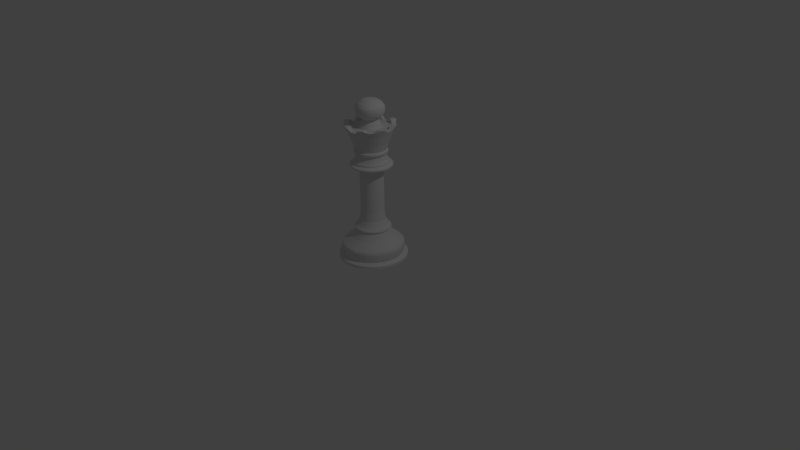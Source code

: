 # Source: queen.blend  (saved by Blender 2.76.0; exported with 4.5.12 LTS)
import bpy
from mathutils import Matrix  # noqa: F401  (used for matrix-valued properties, if any)

bpy.ops.wm.read_factory_settings(use_empty=True)
scene = bpy.context.scene
scene.name = 'Scene'

# ---- collections
col_collection_1 = bpy.data.collections.new('Collection 1'); scene.collection.children.link(col_collection_1)

# ---- world
world_world = bpy.data.worlds.new('World'); scene.world = world_world
world_world.color = (0.05088, 0.05088, 0.05088)
world_world.use_sun_shadow = False
world_world.sun_shadow_jitter_overblur = 0.0
world_world.cycles.sampling_method = 'MANUAL'
world_world.cycles.sample_map_resolution = 256

# ---- cameras
cam_camera = bpy.data.cameras.new('Camera')
cam_camera.clip_end = 100.0
cam_camera.lens = 35.0
cam_camera.sensor_width = 32.0
cam_camera.sensor_height = 18.0
cam_camera.ortho_scale = 7.314
cam_camera.dof.focus_distance = 0.0
cam_camera.dof.aperture_fstop = 128.0

# ---- lights
light_lamp = bpy.data.lights.new('Lamp', 'POINT')
light_lamp.transmission_factor = 0.0
light_lamp.cutoff_distance = 30.0
light_lamp.energy = 100.0
light_lamp.shadow_buffer_clip_start = 1.001
light_lamp.shadow_soft_size = 0.1
light_lamp.shadow_maximum_resolution = 0.006
light_lamp.use_absolute_resolution = True
light_lamp.cycles.use_multiple_importance_sampling = False

# ---- meshes
me_cylinder = bpy.data.meshes.new('Cylinder')
me_cylinder.from_pydata([(0.0, 1.0, -1.0), (0.0, 1.0, 1.0), (0.1951, 0.9808, -1.0), (0.1951, 0.9808, 1.0), (0.3827, 0.9239, -1.0), (0.3827, 0.9239, 1.0), (0.5556, 0.8315, -1.0), (0.5556, 0.8315, 1.0), (0.7071, 0.7071, -1.0), (0.7071, 0.7071, 1.0), (0.8315, 0.5556, -1.0), (0.8315, 0.5556, 1.0), (0.9239, 0.3827, -1.0), (0.9239, 0.3827, 1.0), (0.9808, 0.1951, -1.0), (0.9808, 0.1951, 1.0), (1.0, 7.55e-08, -1.0), (1.0, 7.55e-08, 1.0), (0.9808, -0.1951, -1.0), (0.9808, -0.1951, 1.0), (0.9239, -0.3827, -1.0), (0.9239, -0.3827, 1.0), (0.8315, -0.5556, -1.0), (0.8315, -0.5556, 1.0), (0.7071, -0.7071, -1.0), (0.7071, -0.7071, 1.0), (0.5556, -0.8315, -1.0), (0.5556, -0.8315, 1.0), (0.3827, -0.9239, -1.0), (0.3827, -0.9239, 1.0), (0.1951, -0.9808, -1.0), (0.1951, -0.9808, 1.0), (-3.258e-07, -1.0, -1.0), (-3.258e-07, -1.0, 1.0), (-0.1951, -0.9808, -1.0), (-0.1951, -0.9808, 1.0), (-0.3827, -0.9239, -1.0), (-0.3827, -0.9239, 1.0), (-0.5556, -0.8315, -1.0), (-0.5556, -0.8315, 1.0), (-0.7071, -0.7071, -1.0), (-0.7071, -0.7071, 1.0), (-0.8315, -0.5556, -1.0), (-0.8315, -0.5556, 1.0), (-0.9239, -0.3827, -1.0), (-0.9239, -0.3827, 1.0), (-0.9808, -0.1951, -1.0), (-0.9808, -0.1951, 1.0), (-1.0, 9.656e-07, -1.0), (-1.0, 9.656e-07, 1.0), (-0.9808, 0.1951, -1.0), (-0.9808, 0.1951, 1.0), (-0.9239, 0.3827, -1.0), (-0.9239, 0.3827, 1.0), (-0.8315, 0.5556, -1.0), (-0.8315, 0.5556, 1.0), (-0.7071, 0.7071, -1.0), (-0.7071, 0.7071, 1.0), (-0.5556, 0.8315, -1.0), (-0.5556, 0.8315, 1.0), (-0.3827, 0.9239, -1.0), (-0.3827, 0.9239, 1.0), (-0.1951, 0.9808, -1.0), (-0.1951, 0.9808, 1.0), (1.508e-08, 0.873, 2.549), (0.1703, 0.8562, 2.549), (0.3341, 0.8065, 2.549), (0.485, 0.7258, 2.549), (0.6173, 0.6173, 2.549), (0.7258, 0.485, 2.549), (0.8065, 0.3341, 2.549), (0.8562, 0.1703, 2.549), (0.873, 1.021e-07, 2.549), (0.8562, -0.1703, 2.549), (0.8065, -0.3341, 2.549), (0.7258, -0.485, 2.549), (0.6173, -0.6173, 2.549), (0.485, -0.7258, 2.549), (0.3341, -0.8065, 2.549), (0.1703, -0.8562, 2.549), (-2.694e-07, -0.873, 2.549), (-0.1703, -0.8562, 2.549), (-0.3341, -0.8065, 2.549), (-0.485, -0.7258, 2.549), (-0.6173, -0.6173, 2.549), (-0.7258, -0.485, 2.549), (-0.8065, -0.3341, 2.549), (-0.8562, -0.1703, 2.549), (-0.873, 8.791e-07, 2.549), (-0.8562, 0.1703, 2.549), (-0.8065, 0.3341, 2.549), (-0.7258, 0.485, 2.549), (-0.6173, 0.6173, 2.549), (-0.485, 0.7258, 2.549), (-0.3341, 0.8065, 2.549), (-0.1703, 0.8562, 2.549), (1.34e-08, 0.8912, 4.083), (0.1739, 0.874, 4.083), (0.341, 0.8233, 4.083), (0.4951, 0.741, 4.083), (0.6302, 0.6302, 4.083), (0.741, 0.4951, 4.083), (0.8233, 0.341, 4.083), (0.874, 0.1739, 4.083), (0.8912, 9.81e-08, 4.083), (0.874, -0.1739, 4.083), (0.8233, -0.341, 4.083), (0.741, -0.4951, 4.083), (0.6302, -0.6302, 4.083), (0.4951, -0.741, 4.083), (0.341, -0.8233, 4.083), (0.1739, -0.874, 4.083), (-2.77e-07, -0.8912, 4.083), (-0.1739, -0.874, 4.083), (-0.341, -0.8233, 4.083), (-0.4951, -0.741, 4.083), (-0.6302, -0.6302, 4.083), (-0.741, -0.4951, 4.083), (-0.8233, -0.341, 4.083), (-0.874, -0.1739, 4.083), (-0.8912, 8.913e-07, 4.083), (-0.874, 0.1739, 4.083), (-0.8233, 0.341, 4.083), (-0.741, 0.4951, 4.083), (-0.6302, 0.6302, 4.083), (-0.4951, 0.741, 4.083), (-0.341, 0.8233, 4.083), (-0.1739, 0.874, 4.083), (1.32e-08, 0.9021, 6.277), (0.176, 0.8848, 6.277), (0.3452, 0.8334, 6.277), (0.5012, 0.7501, 6.277), (0.6379, 0.6379, 6.277), (0.7501, 0.5012, 6.277), (0.8334, 0.3452, 6.277), (0.8848, 0.176, 6.277), (0.9021, 9.538e-08, 6.277), (0.8848, -0.176, 6.277), (0.8334, -0.3452, 6.277), (0.7501, -0.5012, 6.277), (0.6379, -0.6379, 6.277), (0.5012, -0.7501, 6.277), (0.3452, -0.8334, 6.277), (0.176, -0.8848, 6.277), (-2.807e-07, -0.9021, 6.277), (-0.176, -0.8848, 6.277), (-0.3452, -0.8334, 6.277), (-0.5012, -0.7501, 6.277), (-0.6379, -0.6379, 6.277), (-0.7501, -0.5012, 6.277), (-0.8334, -0.3452, 6.277), (-0.8848, -0.176, 6.277), (-0.9021, 8.983e-07, 6.277), (-0.8848, 0.176, 6.277), (-0.8334, 0.3452, 6.277), (-0.7501, 0.5012, 6.277), (-0.6379, 0.6379, 6.277), (-0.5012, 0.7501, 6.277), (-0.3452, 0.8334, 6.277), (-0.176, 0.8848, 6.277), (1.074e-08, 0.9021, 9.006), (0.176, 0.8848, 9.006), (0.3452, 0.8334, 9.006), (0.5012, 0.7501, 9.006), (0.6379, 0.6379, 9.006), (0.7501, 0.5012, 9.006), (0.8334, 0.3452, 9.006), (0.8848, 0.176, 9.006), (0.9021, 9.538e-08, 9.006), (0.8848, -0.176, 9.006), (0.8334, -0.3452, 9.006), (0.7501, -0.5012, 9.006), (0.6379, -0.6379, 9.006), (0.5012, -0.7501, 9.006), (0.3452, -0.8334, 9.006), (0.176, -0.8848, 9.006), (-2.832e-07, -0.9021, 9.006), (-0.176, -0.8848, 9.006), (-0.3452, -0.8334, 9.006), (-0.5012, -0.7501, 9.006), (-0.6379, -0.6379, 9.006), (-0.7501, -0.5012, 9.006), (-0.8334, -0.3452, 9.006), (-0.8848, -0.176, 9.006), (-0.9021, 8.983e-07, 9.006), (-0.8848, 0.176, 9.006), (-0.8334, 0.3452, 9.006), (-0.7501, 0.5012, 9.006), (-0.6379, 0.6379, 9.006), (-0.5012, 0.7501, 9.006), (-0.3452, 0.8334, 9.006), (-0.176, 0.8848, 9.006), (1.518e-08, 0.8799, 10.62), (0.1717, 0.863, 10.62), (0.3367, 0.813, 10.62), (0.4889, 0.7316, 10.62), (0.6222, 0.6222, 10.62), (0.7316, 0.4889, 10.62), (0.813, 0.3367, 10.62), (0.863, 0.1717, 10.62), (0.8799, 1.012e-07, 10.62), (0.863, -0.1717, 10.62), (0.813, -0.3367, 10.62), (0.7316, -0.4889, 10.62), (0.6222, -0.6222, 10.62), (0.4889, -0.7316, 10.62), (0.3367, -0.813, 10.62), (0.1717, -0.863, 10.62), (-2.715e-07, -0.8799, 10.62), (-0.1717, -0.863, 10.62), (-0.3367, -0.813, 10.62), (-0.4889, -0.7316, 10.62), (-0.6222, -0.6222, 10.62), (-0.7316, -0.4889, 10.62), (-0.813, -0.3367, 10.62), (-0.863, -0.1717, 10.62), (-0.8799, 8.844e-07, 10.62), (-0.863, 0.1717, 10.62), (-0.813, 0.3367, 10.62), (-0.7316, 0.4889, 10.62), (-0.6222, 0.6222, 10.62), (-0.4889, 0.7316, 10.62), (-0.3367, 0.813, 10.62), (-0.1717, 0.863, 10.62), (3.669e-08, 0.7361, 13.79), (0.1436, 0.722, 13.79), (0.2817, 0.6801, 13.79), (0.409, 0.612, 13.79), (0.5205, 0.5205, 13.79), (0.612, 0.409, 13.79), (0.6801, 0.2817, 13.79), (0.722, 0.1436, 13.79), (0.7361, 1.352e-07, 13.79), (0.722, -0.1436, 13.79), (0.6801, -0.2817, 13.79), (0.612, -0.409, 13.79), (0.5205, -0.5205, 13.79), (0.409, -0.612, 13.79), (0.2817, -0.6801, 13.79), (0.1436, -0.722, 13.79), (-2.032e-07, -0.7361, 13.79), (-0.1436, -0.722, 13.79), (-0.2817, -0.6801, 13.79), (-0.409, -0.612, 13.79), (-0.5205, -0.5205, 13.79), (-0.612, -0.409, 13.79), (-0.6801, -0.2817, 13.79), (-0.722, -0.1436, 13.79), (-0.7361, 7.904e-07, 13.79), (-0.722, 0.1436, 13.79), (-0.6801, 0.2817, 13.79), (-0.612, 0.409, 13.79), (-0.5205, 0.5205, 13.79), (-0.409, 0.612, 13.79), (-0.2817, 0.6801, 13.79), (-0.1436, 0.722, 13.79), (4.425e-08, 0.6359, 16.08), (0.1241, 0.6237, 16.08), (0.2434, 0.5875, 16.08), (0.3533, 0.5287, 16.08), (0.4497, 0.4497, 16.08), (0.5287, 0.3533, 16.08), (0.5875, 0.2434, 16.08), (0.6237, 0.1241, 16.08), (0.6359, 1.581e-07, 16.08), (0.6237, -0.1241, 16.08), (0.5875, -0.2434, 16.08), (0.5287, -0.3533, 16.08), (0.4497, -0.4497, 16.08), (0.3533, -0.5287, 16.08), (0.2434, -0.5875, 16.08), (0.1241, -0.6237, 16.08), (-1.63e-07, -0.6359, 16.08), (-0.1241, -0.6237, 16.08), (-0.2434, -0.5875, 16.08), (-0.3533, -0.5287, 16.08), (-0.4497, -0.4497, 16.08), (-0.5287, -0.3533, 16.08), (-0.5875, -0.2434, 16.08), (-0.6237, -0.1241, 16.08), (-0.6359, 7.241e-07, 16.08), (-0.6237, 0.1241, 16.08), (-0.5875, 0.2434, 16.08), (-0.5287, 0.3533, 16.08), (-0.4497, 0.4497, 16.08), (-0.3533, 0.5287, 16.08), (-0.2434, 0.5875, 16.08), (-0.1241, 0.6237, 16.08), (4.928e-08, 0.5664, 18.58), (0.1105, 0.5555, 18.58), (0.2168, 0.5233, 18.58), (0.3147, 0.4709, 18.58), (0.4005, 0.4005, 18.58), (0.4709, 0.3147, 18.58), (0.5233, 0.2168, 18.58), (0.5555, 0.1105, 18.58), (0.5664, 1.746e-07, 18.58), (0.5555, -0.1105, 18.58), (0.5233, -0.2168, 18.58), (0.4709, -0.3147, 18.58), (0.4005, -0.4005, 18.58), (0.3147, -0.4709, 18.58), (0.2168, -0.5233, 18.58), (0.1105, -0.5555, 18.58), (-1.353e-07, -0.5664, 18.58), (-0.1105, -0.5555, 18.58), (-0.2168, -0.5233, 18.58), (-0.3147, -0.4709, 18.58), (-0.4005, -0.4005, 18.58), (-0.4709, -0.3147, 18.58), (-0.5233, -0.2168, 18.58), (-0.5555, -0.1105, 18.58), (-0.5664, 6.788e-07, 18.58), (-0.5555, 0.1105, 18.58), (-0.5233, 0.2168, 18.58), (-0.4709, 0.3147, 18.58), (-0.4005, 0.4005, 18.58), (-0.3147, 0.4709, 18.58), (-0.2168, 0.5233, 18.58), (-0.1105, 0.5555, 18.58), (5.243e-08, 0.4974, 21.61), (0.09703, 0.4878, 21.61), (0.1903, 0.4595, 21.61), (0.2763, 0.4135, 21.61), (0.3517, 0.3517, 21.61), (0.4135, 0.2763, 21.61), (0.4595, 0.1903, 21.61), (0.4878, 0.09703, 21.61), (0.4974, 1.926e-07, 21.61), (0.4878, -0.09703, 21.61), (0.4595, -0.1903, 21.61), (0.4135, -0.2763, 21.61), (0.3517, -0.3517, 21.61), (0.2763, -0.4135, 21.61), (0.1903, -0.4595, 21.61), (0.09703, -0.4878, 21.61), (-1.096e-07, -0.4974, 21.61), (-0.09703, -0.4878, 21.61), (-0.1903, -0.4595, 21.61), (-0.2763, -0.4135, 21.61), (-0.3517, -0.3517, 21.61), (-0.4135, -0.2763, 21.61), (-0.4595, -0.1903, 21.61), (-0.4878, -0.09703, 21.61), (-0.4974, 6.353e-07, 21.61), (-0.4878, 0.09703, 21.61), (-0.4595, 0.1903, 21.61), (-0.4135, 0.2763, 21.61), (-0.3517, 0.3517, 21.61), (-0.2763, 0.4135, 21.61), (-0.1903, 0.4595, 21.61), (-0.09703, 0.4878, 21.61), (5.242e-08, 0.5314, 22.72), (0.1037, 0.5212, 22.72), (0.2034, 0.491, 22.72), (0.2952, 0.4419, 22.72), (0.3758, 0.3758, 22.72), (0.4419, 0.2952, 22.72), (0.491, 0.2034, 22.72), (0.5212, 0.1037, 22.72), (0.5314, 1.837e-07, 22.72), (0.5212, -0.1037, 22.72), (0.491, -0.2034, 22.72), (0.4419, -0.2952, 22.72), (0.3758, -0.3758, 22.72), (0.2952, -0.4419, 22.72), (0.2034, -0.491, 22.72), (0.1037, -0.5212, 22.72), (-1.207e-07, -0.5314, 22.72), (-0.1037, -0.5212, 22.72), (-0.2034, -0.491, 22.72), (-0.2952, -0.4419, 22.72), (-0.3758, -0.3758, 22.72), (-0.4419, -0.2952, 22.72), (-0.491, -0.2034, 22.72), (-0.5212, -0.1037, 22.72), (-0.5314, 6.567e-07, 22.72), (-0.5212, 0.1037, 22.72), (-0.491, 0.2034, 22.72), (-0.4419, 0.2952, 22.72), (-0.3758, 0.3758, 22.72), (-0.2952, 0.4419, 22.72), (-0.2034, 0.491, 22.72), (-0.1037, 0.5212, 22.72), (4.798e-08, 0.5216, 23.7), (0.1018, 0.5116, 23.7), (0.1996, 0.4819, 23.7), (0.2898, 0.4337, 23.7), (0.3688, 0.3688, 23.7), (0.4337, 0.2898, 23.7), (0.4819, 0.1996, 23.7), (0.5116, 0.1018, 23.7), (0.5216, 1.864e-07, 23.7), (0.5116, -0.1018, 23.7), (0.4819, -0.1996, 23.7), (0.4337, -0.2898, 23.7), (0.3688, -0.3688, 23.7), (0.2898, -0.4337, 23.7), (0.1996, -0.4819, 23.7), (0.1018, -0.5116, 23.7), (-1.22e-07, -0.5216, 23.7), (-0.1018, -0.5116, 23.7), (-0.1996, -0.4819, 23.7), (-0.2898, -0.4337, 23.7), (-0.3688, -0.3688, 23.7), (-0.4337, -0.2898, 23.7), (-0.4819, -0.1996, 23.7), (-0.5116, -0.1018, 23.7), (-0.5216, 6.507e-07, 23.7), (-0.5116, 0.1018, 23.7), (-0.4819, 0.1996, 23.7), (-0.4337, 0.2898, 23.7), (-0.3688, 0.3688, 23.7), (-0.2898, 0.4337, 23.7), (-0.1996, 0.4819, 23.7), (-0.1018, 0.5116, 23.7), (5.086e-08, 0.4792, 24.57), (0.09348, 0.47, 24.57), (0.1834, 0.4427, 24.57), (0.2662, 0.3984, 24.57), (0.3388, 0.3388, 24.57), (0.3984, 0.2662, 24.57), (0.4427, 0.1834, 24.57), (0.47, 0.09348, 24.57), (0.4792, 1.975e-07, 24.57), (0.47, -0.09348, 24.57), (0.4427, -0.1834, 24.57), (0.3984, -0.2662, 24.57), (0.3388, -0.3388, 24.57), (0.2662, -0.3984, 24.57), (0.1834, -0.4427, 24.57), (0.09348, -0.47, 24.57), (-1.053e-07, -0.4792, 24.57), (-0.09348, -0.47, 24.57), (-0.1834, -0.4427, 24.57), (-0.2662, -0.3984, 24.57), (-0.3388, -0.3388, 24.57), (-0.3984, -0.2662, 24.57), (-0.4427, -0.1834, 24.57), (-0.47, -0.09348, 24.57), (-0.4792, 6.24e-07, 24.57), (-0.47, 0.09348, 24.57), (-0.4427, 0.1834, 24.57), (-0.3984, 0.2662, 24.57), (-0.3388, 0.3388, 24.57), (-0.2662, 0.3984, 24.57), (-0.1834, 0.4427, 24.57), (-0.09348, 0.47, 24.57), (4.954e-08, 0.4338, 26.08), (0.08462, 0.4254, 26.08), (0.166, 0.4007, 26.08), (0.241, 0.3607, 26.08), (0.3067, 0.3067, 26.08), (0.3607, 0.241, 26.08), (0.4007, 0.166, 26.08), (0.4254, 0.08462, 26.08), (0.4338, 2.103e-07, 26.08), (0.4254, -0.08462, 26.08), (0.4007, -0.166, 26.08), (0.3607, -0.241, 26.08), (0.3067, -0.3067, 26.08), (0.241, -0.3607, 26.08), (0.166, -0.4007, 26.08), (0.08462, -0.4254, 26.08), (-9.179e-08, -0.4338, 26.08), (-0.08462, -0.4254, 26.08), (-0.166, -0.4007, 26.08), (-0.241, -0.3607, 26.08), (-0.3067, -0.3067, 26.08), (-0.3607, -0.241, 26.08), (-0.4007, -0.166, 26.08), (-0.4254, -0.08462, 26.08), (-0.4338, 5.964e-07, 26.08), (-0.4254, 0.08462, 26.08), (-0.4007, 0.166, 26.08), (-0.3607, 0.241, 26.08), (-0.3067, 0.3067, 26.08), (-0.241, 0.3607, 26.08), (-0.166, 0.4007, 26.08), (-0.08462, 0.4254, 26.08), (7.586e-08, 0.3701, 29.55), (0.07221, 0.363, 29.55), (0.1416, 0.3419, 29.55), (0.2056, 0.3077, 29.55), (0.2617, 0.2617, 29.55), (0.3077, 0.2056, 29.55), (0.3419, 0.1416, 29.55), (0.363, 0.07221, 29.55), (0.3701, 2.268e-07, 29.55), (0.363, -0.07221, 29.55), (0.3419, -0.1416, 29.55), (0.3077, -0.2056, 29.55), (0.2617, -0.2617, 29.55), (0.2056, -0.3077, 29.55), (0.1416, -0.3419, 29.55), (0.07221, -0.363, 29.55), (-4.474e-08, -0.3701, 29.55), (-0.07221, -0.363, 29.55), (-0.1416, -0.3419, 29.55), (-0.2056, -0.3077, 29.55), (-0.2617, -0.2617, 29.55), (-0.3077, -0.2056, 29.55), (-0.3419, -0.1416, 29.55), (-0.363, -0.07221, 29.55), (-0.3701, 5.562e-07, 29.55), (-0.363, 0.07221, 29.55), (-0.3419, 0.1416, 29.55), (-0.3077, 0.2056, 29.55), (-0.2617, 0.2617, 29.55), (-0.2056, 0.3077, 29.55), (-0.1416, 0.3419, 29.55), (-0.07221, 0.363, 29.55), (4.741e-08, 0.3409, 36.68), (0.06651, 0.3344, 36.68), (0.1305, 0.315, 36.68), (0.1894, 0.2835, 36.68), (0.2411, 0.2411, 36.68), (0.2835, 0.1894, 36.68), (0.315, 0.1305, 36.68), (0.3344, 0.06651, 36.68), (0.3409, 2.347e-07, 36.68), (0.3344, -0.06651, 36.68), (0.315, -0.1305, 36.68), (0.2835, -0.1894, 36.68), (0.2411, -0.2411, 36.68), (0.1894, -0.2835, 36.68), (0.1305, -0.315, 36.68), (0.06651, -0.3344, 36.68), (-6.368e-08, -0.3409, 36.68), (-0.06651, -0.3344, 36.68), (-0.1305, -0.315, 36.68), (-0.1894, -0.2835, 36.68), (-0.2411, -0.2411, 36.68), (-0.2835, -0.1894, 36.68), (-0.315, -0.1305, 36.68), (-0.3344, -0.06651, 36.68), (-0.3409, 5.382e-07, 36.68), (-0.3344, 0.06651, 36.68), (-0.315, 0.1305, 36.68), (-0.2835, 0.1894, 36.68), (-0.2411, 0.2411, 36.68), (-0.1894, 0.2835, 36.68), (-0.1305, 0.315, 36.68), (-0.06651, 0.3344, 36.68), (7.04e-08, 0.3409, 48.65), (0.06651, 0.3344, 48.65), (0.1305, 0.315, 48.65), (0.1894, 0.2835, 48.65), (0.2411, 0.2411, 48.65), (0.2835, 0.1894, 48.65), (0.315, 0.1305, 48.65), (0.3344, 0.06651, 48.65), (0.3409, 2.347e-07, 48.65), (0.3344, -0.06651, 48.65), (0.315, -0.1305, 48.65), (0.2835, -0.1894, 48.65), (0.2411, -0.2411, 48.65), (0.1894, -0.2835, 48.65), (0.1305, -0.315, 48.65), (0.06651, -0.3344, 48.65), (-4.069e-08, -0.3409, 48.65), (-0.06651, -0.3344, 48.65), (-0.1305, -0.315, 48.65), (-0.1894, -0.2835, 48.65), (-0.2411, -0.2411, 48.65), (-0.2835, -0.1894, 48.65), (-0.315, -0.1305, 48.65), (-0.3344, -0.06651, 48.65), (-0.3409, 5.382e-07, 48.65), (-0.3344, 0.06651, 48.65), (-0.315, 0.1305, 48.65), (-0.2835, 0.1894, 48.65), (-0.2411, 0.2411, 48.65), (-0.1894, 0.2835, 48.65), (-0.1305, 0.315, 48.65), (-0.06651, 0.3344, 48.65), (-2.637e-07, 0.3409, 67.14), (0.06651, 0.3344, 67.14), (0.1305, 0.315, 67.14), (0.1894, 0.2835, 67.14), (0.2411, 0.2411, 67.14), (0.2835, 0.1894, 67.14), (0.315, 0.1305, 67.14), (0.3344, 0.06651, 67.14), (0.3409, 2.347e-07, 67.14), (0.3344, -0.06651, 67.14), (0.315, -0.1305, 67.14), (0.2835, -0.1894, 67.14), (0.2411, -0.2411, 67.14), (0.1894, -0.2835, 67.14), (0.1305, -0.315, 67.14), (0.06651, -0.3344, 67.14), (-3.748e-07, -0.3409, 67.14), (-0.06651, -0.3344, 67.14), (-0.1305, -0.315, 67.14), (-0.1894, -0.2835, 67.14), (-0.2411, -0.2411, 67.14), (-0.2835, -0.1894, 67.14), (-0.315, -0.1305, 67.14), (-0.3344, -0.06651, 67.14), (-0.3409, 5.382e-07, 67.14), (-0.3344, 0.06651, 67.14), (-0.315, 0.1305, 67.14), (-0.2835, 0.1894, 67.14), (-0.2411, 0.2411, 67.14), (-0.1894, 0.2835, 67.14), (-0.1305, 0.315, 67.14), (-0.06651, 0.3344, 67.14), (-3.138e-07, 0.3581, 71.05), (0.06986, 0.3512, 71.05), (0.137, 0.3309, 71.05), (0.199, 0.2978, 71.05), (0.2532, 0.2532, 71.05), (0.2978, 0.199, 71.05), (0.3309, 0.137, 71.05), (0.3512, 0.06986, 71.05), (0.3581, 2.306e-07, 71.05), (0.3512, -0.06986, 71.05), (0.3309, -0.137, 71.05), (0.2978, -0.199, 71.05), (0.2532, -0.2532, 71.05), (0.199, -0.2978, 71.05), (0.137, -0.3309, 71.05), (0.06986, -0.3512, 71.05), (-4.304e-07, -0.3581, 71.05), (-0.06986, -0.3512, 71.05), (-0.137, -0.3309, 71.05), (-0.199, -0.2978, 71.05), (-0.2532, -0.2532, 71.05), (-0.2978, -0.199, 71.05), (-0.3309, -0.137, 71.05), (-0.3512, -0.06986, 71.05), (-0.3581, 5.493e-07, 71.05), (-0.3512, 0.06986, 71.05), (-0.3309, 0.137, 71.05), (-0.2978, 0.199, 71.05), (-0.2532, 0.2532, 71.05), (-0.199, 0.2978, 71.05), (-0.137, 0.3309, 71.05), (-0.06986, 0.3512, 71.05), (-3.342e-07, 0.6122, 72.51), (0.1194, 0.6004, 72.51), (0.2343, 0.5656, 72.51), (0.3401, 0.509, 72.51), (0.4329, 0.4329, 72.51), (0.509, 0.3401, 72.51), (0.5656, 0.2343, 72.51), (0.6004, 0.1194, 72.51), (0.6122, 1.642e-07, 72.51), (0.6004, -0.1194, 72.51), (0.5656, -0.2343, 72.51), (0.509, -0.3401, 72.51), (0.4329, -0.4329, 72.51), (0.3401, -0.509, 72.51), (0.2343, -0.5656, 72.51), (0.1194, -0.6004, 72.51), (-5.337e-07, -0.6122, 72.51), (-0.1194, -0.6004, 72.51), (-0.2343, -0.5656, 72.51), (-0.3401, -0.509, 72.51), (-0.4329, -0.4329, 72.51), (-0.509, -0.3401, 72.51), (-0.5656, -0.2343, 72.51), (-0.6004, -0.1194, 72.51), (-0.6122, 7.091e-07, 72.51), (-0.6004, 0.1194, 72.51), (-0.5656, 0.2343, 72.51), (-0.509, 0.3401, 72.51), (-0.4329, 0.4329, 72.51), (-0.3401, 0.509, 72.51), (-0.2343, 0.5656, 72.51), (-0.1194, 0.6004, 72.51), (-3.358e-07, 0.6122, 73.61), (0.1194, 0.6004, 73.61), (0.2343, 0.5656, 73.61), (0.3401, 0.509, 73.61), (0.4329, 0.4329, 73.61), (0.509, 0.3401, 73.61), (0.5656, 0.2343, 73.61), (0.6004, 0.1194, 73.61), (0.6122, 1.642e-07, 73.61), (0.6004, -0.1194, 73.61), (0.5656, -0.2343, 73.61), (0.509, -0.3401, 73.61), (0.4329, -0.4329, 73.61), (0.3401, -0.509, 73.61), (0.2343, -0.5656, 73.61), (0.1194, -0.6004, 73.61), (-5.353e-07, -0.6122, 73.61), (-0.1194, -0.6004, 73.61), (-0.2343, -0.5656, 73.61), (-0.3401, -0.509, 73.61), (-0.4329, -0.4329, 73.61), (-0.509, -0.3401, 73.61), (-0.5656, -0.2343, 73.61), (-0.6004, -0.1194, 73.61), (-0.6122, 7.091e-07, 73.61), (-0.6004, 0.1194, 73.61), (-0.5656, 0.2343, 73.61), (-0.509, 0.3401, 73.61), (-0.4329, 0.4329, 73.61), (-0.3401, 0.509, 73.61), (-0.2343, 0.5656, 73.61), (-0.1194, 0.6004, 73.61), (-3.266e-07, 0.5218, 74.94), (0.1018, 0.5118, 74.94), (0.1997, 0.4821, 74.94), (0.2899, 0.4339, 74.94), (0.369, 0.369, 74.94), (0.4339, 0.2899, 74.94), (0.4821, 0.1997, 74.94), (0.5118, 0.1018, 74.94), (0.5218, 1.87e-07, 74.94), (0.5118, -0.1018, 74.94), (0.4821, -0.1997, 74.94), (0.4339, -0.2899, 74.94), (0.369, -0.369, 74.94), (0.2899, -0.4339, 74.94), (0.1997, -0.4821, 74.94), (0.1018, -0.5118, 74.94), (-4.967e-07, -0.5218, 74.94), (-0.1018, -0.5118, 74.94), (-0.1997, -0.4821, 74.94), (-0.2899, -0.4339, 74.94), (-0.369, -0.369, 74.94), (-0.4339, -0.2899, 74.94), (-0.4821, -0.1997, 74.94), (-0.5118, -0.1018, 74.94), (-0.5218, 6.515e-07, 74.94), (-0.5118, 0.1018, 74.94), (-0.4821, 0.1997, 74.94), (-0.4339, 0.2899, 74.94), (-0.369, 0.369, 74.94), (-0.2899, 0.4339, 74.94), (-0.1997, 0.4821, 74.94), (-0.1018, 0.5118, 74.94), (-3.183e-07, 0.5209, 76.03), (0.1016, 0.5109, 76.03), (0.1993, 0.4812, 76.03), (0.2894, 0.4331, 76.03), (0.3683, 0.3683, 76.03), (0.4331, 0.2894, 76.03), (0.4812, 0.1993, 76.03), (0.5109, 0.1016, 76.03), (0.5209, 1.872e-07, 76.03), (0.5109, -0.1016, 76.03), (0.4812, -0.1993, 76.03), (0.4331, -0.2894, 76.03), (0.3683, -0.3683, 76.03), (0.2894, -0.4331, 76.03), (0.1993, -0.4812, 76.03), (0.1016, -0.5109, 76.03), (-4.88e-07, -0.5209, 76.03), (-0.1016, -0.5109, 76.03), (-0.1993, -0.4812, 76.03), (-0.2894, -0.4331, 76.03), (-0.3683, -0.3683, 76.03), (-0.4331, -0.2894, 76.03), (-0.4812, -0.1993, 76.03), (-0.5109, -0.1016, 76.03), (-0.5209, 6.509e-07, 76.03), (-0.5109, 0.1016, 76.03), (-0.4812, 0.1993, 76.03), (-0.4331, 0.2894, 76.03), (-0.3683, 0.3683, 76.03), (-0.2894, 0.4331, 76.03), (-0.1993, 0.4812, 76.03), (-0.1016, 0.5109, 76.03), (-3.395e-07, 0.4741, 77.34), (0.09249, 0.465, 77.34), (0.1814, 0.438, 77.34), (0.2634, 0.3942, 77.34), (0.3352, 0.3352, 77.34), (0.3942, 0.2634, 77.34), (0.438, 0.1814, 77.34), (0.465, 0.09249, 77.34), (0.4741, 1.997e-07, 77.34), (0.465, -0.09249, 77.34), (0.438, -0.1814, 77.34), (0.3942, -0.2634, 77.34), (0.3352, -0.3352, 77.34), (0.2634, -0.3942, 77.34), (0.1814, -0.438, 77.34), (0.09249, -0.465, 77.34), (-4.939e-07, -0.4741, 77.34), (-0.09249, -0.465, 77.34), (-0.1814, -0.438, 77.34), (-0.2634, -0.3942, 77.34), (-0.3352, -0.3352, 77.34), (-0.3942, -0.2634, 77.34), (-0.438, -0.1814, 77.34), (-0.465, -0.09249, 77.34), (-0.4741, 6.217e-07, 77.34), (-0.465, 0.09249, 77.34), (-0.438, 0.1814, 77.34), (-0.3942, 0.2634, 77.34), (-0.3352, 0.3352, 77.34), (-0.2634, 0.3942, 77.34), (-0.1814, 0.438, 77.34), (-0.09249, 0.465, 77.34), (-3.347e-07, 0.4431, 79.01), (0.08644, 0.4346, 79.01), (0.1696, 0.4094, 79.01), (0.2462, 0.3684, 79.01), (0.3133, 0.3133, 79.01), (0.3684, 0.2462, 79.01), (0.4094, 0.1696, 79.01), (0.4346, 0.08645, 79.01), (0.4431, 2.087e-07, 79.01), (0.4346, -0.08644, 79.01), (0.4094, -0.1696, 79.01), (0.3684, -0.2462, 79.01), (0.3133, -0.3133, 79.01), (0.2462, -0.3684, 79.01), (0.1696, -0.4094, 79.01), (0.08644, -0.4346, 79.01), (-4.79e-07, -0.4431, 79.01), (-0.08645, -0.4346, 79.01), (-0.1696, -0.4094, 79.01), (-0.2462, -0.3684, 79.01), (-0.3133, -0.3133, 79.01), (-0.3684, -0.2462, 79.01), (-0.4094, -0.1696, 79.01), (-0.4346, -0.08644, 79.01), (-0.4431, 6.031e-07, 79.01), (-0.4346, 0.08645, 79.01), (-0.4094, 0.1696, 79.01), (-0.3684, 0.2462, 79.01), (-0.3133, 0.3133, 79.01), (-0.2462, 0.3684, 79.01), (-0.1696, 0.4094, 79.01), (-0.08644, 0.4346, 79.01), (-3.123e-07, 0.427, 80.92), (0.08331, 0.4188, 80.92), (0.1634, 0.3945, 80.92), (0.2372, 0.3551, 80.92), (0.302, 0.302, 80.92), (0.3551, 0.2372, 80.92), (0.3945, 0.1634, 80.92), (0.4188, 0.08331, 80.92), (0.427, 2.132e-07, 80.92), (0.4188, -0.08331, 80.92), (0.3945, -0.1634, 80.92), (0.3551, -0.2372, 80.92), (0.302, -0.302, 80.92), (0.2372, -0.3551, 80.92), (0.1634, -0.3945, 80.92), (0.08331, -0.4188, 80.92), (-4.515e-07, -0.427, 80.92), (-0.08331, -0.4188, 80.92), (-0.1634, -0.3945, 80.92), (-0.2372, -0.3551, 80.92), (-0.302, -0.302, 80.92), (-0.3551, -0.2372, 80.92), (-0.3945, -0.1634, 80.92), (-0.4188, -0.08331, 80.92), (-0.427, 5.933e-07, 80.92), (-0.4188, 0.08331, 80.92), (-0.3945, 0.1634, 80.92), (-0.3551, 0.2372, 80.92), (-0.302, 0.302, 80.92), (-0.2372, 0.3551, 80.92), (-0.1634, 0.3945, 80.92), (-0.08331, 0.4188, 80.92), (-2.844e-07, 0.4308, 82.09), (0.08405, 0.4225, 82.09), (0.1649, 0.398, 82.09), (0.2393, 0.3582, 82.09), (0.3046, 0.3046, 82.09), (0.3582, 0.2393, 82.09), (0.398, 0.1649, 82.09), (0.4225, 0.08405, 82.09), (0.4308, 2.122e-07, 82.09), (0.4225, -0.08405, 82.09), (0.398, -0.1649, 82.09), (0.3582, -0.2393, 82.09), (0.3046, -0.3046, 82.09), (0.2393, -0.3582, 82.09), (0.1649, -0.398, 82.09), (0.08405, -0.4225, 82.09), (-4.247e-07, -0.4308, 82.09), (-0.08405, -0.4225, 82.09), (-0.1649, -0.398, 82.09), (-0.2393, -0.3582, 82.09), (-0.3046, -0.3046, 82.09), (-0.3582, -0.2393, 82.09), (-0.398, -0.1649, 82.09), (-0.4225, -0.08405, 82.09), (-0.4308, 5.956e-07, 82.09), (-0.4225, 0.08405, 82.09), (-0.398, 0.1649, 82.09), (-0.3582, 0.2393, 82.09), (-0.3046, 0.3046, 82.09), (-0.2393, 0.3582, 82.09), (-0.1649, 0.398, 82.09), (-0.08405, 0.4225, 82.09), (-2.882e-07, 0.4799, 82.8), (0.09362, 0.4706, 82.8), (0.1836, 0.4433, 82.8), (0.2666, 0.399, 82.8), (0.3393, 0.3393, 82.8), (0.399, 0.2666, 82.8), (0.4433, 0.1836, 82.8), (0.4706, 0.09362, 82.8), (0.4799, 1.996e-07, 82.8), (0.4706, -0.09362, 82.8), (0.4433, -0.1836, 82.8), (0.399, -0.2666, 82.8), (0.3393, -0.3393, 82.8), (0.2666, -0.399, 82.8), (0.1836, -0.4433, 82.8), (0.09362, -0.4706, 82.8), (-4.446e-07, -0.4799, 82.8), (-0.09362, -0.4706, 82.8), (-0.1836, -0.4433, 82.8), (-0.2666, -0.399, 82.8), (-0.3393, -0.3393, 82.8), (-0.399, -0.2666, 82.8), (-0.4433, -0.1836, 82.8), (-0.4706, -0.09362, 82.8), (-0.4799, 6.268e-07, 82.8), (-0.4706, 0.09362, 82.8), (-0.4433, 0.1836, 82.8), (-0.399, 0.2666, 82.8), (-0.3393, 0.3393, 82.8), (-0.2666, 0.399, 82.8), (-0.1836, 0.4433, 82.8), (-0.09362, 0.4706, 82.8), (-2.997e-07, 0.4799, 84.2), (0.09362, 0.4706, 84.2), (0.1836, 0.4433, 84.2), (0.2666, 0.399, 84.2), (0.3393, 0.3393, 84.2), (0.399, 0.2666, 84.2), (0.4433, 0.1836, 84.2), (0.4706, 0.09362, 84.2), (0.4799, 1.996e-07, 84.2), (0.4706, -0.09362, 84.2), (0.4433, -0.1836, 84.2), (0.399, -0.2666, 84.2), (0.3393, -0.3393, 84.2), (0.2666, -0.399, 84.2), (0.1836, -0.4433, 84.2), (0.09362, -0.4706, 84.2), (-4.561e-07, -0.4799, 84.2), (-0.09362, -0.4706, 84.2), (-0.1836, -0.4433, 84.2), (-0.2666, -0.399, 84.2), (-0.3393, -0.3393, 84.2), (-0.399, -0.2666, 84.2), (-0.4433, -0.1836, 84.2), (-0.4706, -0.09362, 84.2), (-0.4799, 6.268e-07, 84.2), (-0.4706, 0.09362, 84.2), (-0.4433, 0.1836, 84.2), (-0.399, 0.2666, 84.2), (-0.3393, 0.3393, 84.2), (-0.2666, 0.399, 84.2), (-0.1836, 0.4433, 84.2), (-0.09362, 0.4706, 84.2), (-2.864e-07, 0.439, 85.13), (0.08564, 0.4305, 85.13), (0.168, 0.4056, 85.13), (0.2439, 0.365, 85.13), (0.3104, 0.3104, 85.13), (0.365, 0.2439, 85.13), (0.4056, 0.168, 85.13), (0.4305, 0.08564, 85.13), (0.439, 2.11e-07, 85.13), (0.4305, -0.08564, 85.13), (0.4056, -0.168, 85.13), (0.365, -0.2439, 85.13), (0.3104, -0.3104, 85.13), (0.2439, -0.365, 85.13), (0.168, -0.4056, 85.13), (0.08564, -0.4305, 85.13), (-4.295e-07, -0.439, 85.13), (-0.08564, -0.4305, 85.13), (-0.168, -0.4056, 85.13), (-0.2439, -0.365, 85.13), (-0.3104, -0.3104, 85.13), (-0.365, -0.2439, 85.13), (-0.4056, -0.168, 85.13), (-0.4305, -0.08564, 85.13), (-0.439, 6.018e-07, 85.13), (-0.4305, 0.08564, 85.13), (-0.4056, 0.168, 85.13), (-0.365, 0.2439, 85.13), (-0.3104, 0.3104, 85.13), (-0.2439, 0.365, 85.13), (-0.168, 0.4056, 85.13), (-0.08564, 0.4305, 85.13), (-2.444e-07, 0.5142, 91.03), (0.1003, 0.5043, 91.03), (0.1968, 0.475, 91.03), (0.2857, 0.4275, 91.03), (0.3636, 0.3636, 91.03), (0.4275, 0.2857, 91.03), (0.475, 0.1968, 91.03), (0.5043, 0.1003, 91.03), (0.5142, 1.906e-07, 91.03), (0.5043, -0.1003, 91.03), (0.475, -0.1968, 91.03), (0.4275, -0.2857, 91.03), (0.3636, -0.3636, 91.03), (0.2857, -0.4275, 91.03), (0.1968, -0.475, 91.03), (0.1003, -0.5043, 91.03), (-4.12e-07, -0.5142, 91.03), (-0.1003, -0.5043, 91.03), (-0.1968, -0.475, 91.03), (-0.2857, -0.4275, 91.03), (-0.3636, -0.3636, 91.03), (-0.4275, -0.2857, 91.03), (-0.475, -0.1968, 91.03), (-0.5043, -0.1003, 91.03), (-0.5142, 6.482e-07, 91.03), (-0.5043, 0.1003, 91.03), (-0.475, 0.1968, 91.03), (-0.4275, 0.2857, 91.03), (-0.3636, 0.3636, 91.03), (-0.2857, 0.4275, 91.03), (-0.1968, 0.475, 91.03), (-0.1003, 0.5043, 91.03), (-3.386e-07, 0.6459, 98.86), (0.126, 0.6335, 98.86), (0.2472, 0.5967, 98.86), (0.3588, 0.5371, 98.86), (0.4567, 0.4567, 98.86), (0.5371, 0.3588, 98.86), (0.5967, 0.2472, 98.86), (0.6335, 0.126, 98.86), (0.6459, 1.518e-07, 98.86), (0.6335, -0.126, 98.86), (0.5967, -0.2472, 98.86), (0.5371, -0.3588, 98.86), (0.4567, -0.4567, 98.86), (0.3588, -0.5371, 98.86), (0.2472, -0.5967, 98.86), (0.126, -0.6335, 98.86), (-5.491e-07, -0.6459, 98.86), (-0.126, -0.6335, 98.86), (-0.2472, -0.5967, 98.86), (-0.3588, -0.5371, 98.86), (-0.4567, -0.4567, 98.86), (-0.5371, -0.3588, 98.86), (-0.5967, -0.2472, 98.86), (-0.6335, -0.126, 98.86), (-0.6459, 7.267e-07, 98.86), (-0.6335, 0.126, 98.86), (-0.5967, 0.2472, 98.86), (-0.5371, 0.3588, 98.86), (-0.4567, 0.4567, 98.86), (-0.3588, 0.5371, 98.86), (-0.2472, 0.5967, 98.86), (-0.126, 0.6335, 98.86), (-3.675e-07, 0.6913, 101.5), (0.1483, 0.7456, 104.5), (0.2909, 0.7023, 104.5), (0.3794, 0.5876, 101.4), (0.4946, 0.4931, 101.4), (0.6321, 0.4223, 104.5), (0.7023, 0.2909, 104.5), (0.6806, 0.1483, 101.5), (0.6952, 1.21e-07, 101.5), (0.7456, -0.1483, 104.5), (0.7023, -0.2909, 104.5), (0.6031, -0.4123, 102.8), (0.5288, -0.5004, 102.6), (0.4223, -0.6321, 104.5), (0.2909, -0.7023, 104.5), (0.1483, -0.6751, 101.5), (-6.152e-07, -0.6897, 101.5), (-0.1483, -0.7456, 104.5), (-0.2909, -0.7023, 104.5), (-0.3902, -0.6044, 102.0), (-0.5136, -0.5069, 102.2), (-0.6321, -0.4223, 104.5), (-0.7023, -0.2909, 104.5), (-0.6839, -0.1483, 101.6), (-0.6948, 7.972e-07, 101.6), (-0.7456, 0.1483, 104.5), (-0.7023, 0.2909, 104.5), (-0.5792, 0.4044, 101.6), (-0.5149, 0.485, 101.6), (-0.4223, 0.6321, 104.5), (-0.2909, 0.7023, 104.5), (-0.1483, 0.6767, 101.5), (-3.332e-07, 0.5952, 101.6), (0.1161, 0.5838, 104.7), (0.2278, 0.5499, 104.7), (0.3307, 0.4949, 101.7), (0.4209, 0.4209, 101.7), (0.4949, 0.3307, 104.7), (0.5499, 0.2278, 104.7), (0.5838, 0.1161, 101.7), (0.5952, 1.695e-07, 101.7), (0.5838, -0.1161, 104.7), (0.5499, -0.2278, 104.7), (0.4949, -0.3307, 101.7), (0.4209, -0.4209, 101.7), (0.3307, -0.4949, 104.7), (0.2278, -0.5499, 104.7), (0.1161, -0.5838, 101.7), (-5.272e-07, -0.5952, 101.7), (-0.1161, -0.5838, 104.7), (-0.2278, -0.5499, 104.7), (-0.3307, -0.4949, 101.7), (-0.4209, -0.4209, 101.7), (-0.4949, -0.3307, 104.7), (-0.5499, -0.2278, 104.7), (-0.5785, -0.115, 101.8), (-0.5944, 0.001153, 101.8), (-0.5838, 0.1161, 104.7), (-0.5499, 0.2278, 104.7), (-0.4858, 0.3402, 101.7), (-0.4354, 0.4033, 101.7), (-0.3307, 0.4949, 104.7), (-0.2278, 0.5499, 104.7), (-0.1161, 0.5838, 101.6), (-3.258e-07, 0.5952, 101.7), (0.1161, 0.5838, 101.7), (0.2278, 0.5499, 101.7), (0.3307, 0.4949, 101.7), (0.4209, 0.4209, 101.7), (0.4949, 0.3307, 101.7), (0.5499, 0.2278, 101.7), (0.5838, 0.1161, 101.7), (0.5952, 1.695e-07, 101.7), (0.5838, -0.1161, 101.7), (0.5499, -0.2278, 101.7), (0.4949, -0.3307, 101.7), (0.4209, -0.4209, 101.7), (0.3307, -0.4949, 101.7), (0.2278, -0.5499, 101.7), (0.1161, -0.5838, 101.7), (-5.198e-07, -0.5952, 101.7), (-0.1161, -0.5838, 101.7), (-0.2278, -0.5499, 101.7), (-0.3307, -0.4949, 101.7), (-0.4209, -0.4209, 101.7), (-0.4949, -0.3307, 101.7), (-0.5499, -0.2278, 101.7), (-0.5838, -0.1161, 101.7), (-0.5952, 6.993e-07, 101.7), (-0.5838, 0.1161, 101.7), (-0.5499, 0.2278, 101.7), (-0.4949, 0.3307, 101.7), (-0.4209, 0.4209, 101.7), (-0.3307, 0.4949, 101.7), (-0.2278, 0.5499, 101.7), (-0.1161, 0.5838, 101.7), (-2.673e-07, 0.3432, 101.7), (0.06695, 0.3366, 101.7), (0.1313, 0.3171, 101.7), (0.1907, 0.2854, 101.7), (0.2427, 0.2427, 101.7), (0.2854, 0.1907, 101.7), (0.3171, 0.1313, 101.7), (0.3366, 0.06695, 101.7), (0.3432, 2.381e-07, 101.7), (0.3366, -0.06695, 101.7), (0.3171, -0.1313, 101.7), (0.2854, -0.1907, 101.7), (0.2427, -0.2427, 101.7), (0.1907, -0.2854, 101.7), (0.1313, -0.3171, 101.7), (0.06695, -0.3366, 101.7), (-3.792e-07, -0.3432, 101.7), (-0.06696, -0.3366, 101.7), (-0.1313, -0.3171, 101.7), (-0.1907, -0.2854, 101.7), (-0.2427, -0.2427, 101.7), (-0.2854, -0.1907, 101.7), (-0.3171, -0.1313, 101.7), (-0.3366, -0.06695, 101.7), (-0.3432, 5.436e-07, 101.7), (-0.3366, 0.06696, 101.7), (-0.3171, 0.1313, 101.7), (-0.2854, 0.1907, 101.7), (-0.2427, 0.2427, 101.7), (-0.1907, 0.2854, 101.7), (-0.1313, 0.3171, 101.7), (-0.06695, 0.3366, 101.7), (-4.328e-07, 0.2014, 107.6), (0.0393, 0.1976, 107.6), (0.07708, 0.1861, 107.6), (0.1119, 0.1675, 107.6), (0.1424, 0.1424, 107.6), (0.1675, 0.1119, 107.6), (0.1861, 0.07708, 107.6), (0.1976, 0.0393, 107.6), (0.2014, 2.756e-07, 107.6), (0.1976, -0.0393, 107.6), (0.1861, -0.07708, 107.6), (0.1675, -0.1119, 107.6), (0.1424, -0.1424, 107.6), (0.1119, -0.1675, 107.6), (0.07708, -0.1861, 107.6), (0.0393, -0.1976, 107.6), (-4.984e-07, -0.2014, 107.6), (-0.0393, -0.1976, 107.6), (-0.07708, -0.1861, 107.6), (-0.1119, -0.1675, 107.6), (-0.1424, -0.1424, 107.6), (-0.1675, -0.1119, 107.6), (-0.1861, -0.07708, 107.6), (-0.1976, -0.0393, 107.6), (-0.2014, 4.549e-07, 107.6), (-0.1976, 0.0393, 107.6), (-0.1861, 0.07708, 107.6), (-0.1675, 0.1119, 107.6), (-0.1424, 0.1424, 107.6), (-0.1119, 0.1675, 107.6), (-0.07708, 0.1861, 107.6), (-0.0393, 0.1976, 107.6), (-6.066e-07, 0.3248, 110.0), (0.06336, 0.3185, 110.0), (0.1243, 0.3, 110.0), (0.1804, 0.27, 110.0), (0.2296, 0.2296, 110.0), (0.27, 0.1804, 110.0), (0.3, 0.1243, 110.0), (0.3185, 0.06336, 110.0), (0.3248, 2.478e-07, 110.0), (0.3185, -0.06336, 110.0), (0.3, -0.1243, 110.0), (0.27, -0.1804, 110.0), (0.2296, -0.2296, 110.0), (0.1804, -0.27, 110.0), (0.1243, -0.3, 110.0), (0.06336, -0.3185, 110.0), (-7.124e-07, -0.3248, 110.0), (-0.06336, -0.3185, 110.0), (-0.1243, -0.3, 110.0), (-0.1804, -0.27, 110.0), (-0.2296, -0.2296, 110.0), (-0.27, -0.1804, 110.0), (-0.3, -0.1243, 110.0), (-0.3185, -0.06336, 110.0), (-0.3248, 5.369e-07, 110.0), (-0.3185, 0.06336, 110.0), (-0.3, 0.1243, 110.0), (-0.27, 0.1804, 110.0), (-0.2296, 0.2296, 110.0), (-0.1804, 0.27, 110.0), (-0.1243, 0.3, 110.0), (-0.06336, 0.3185, 110.0), (-6.381e-07, 0.3836, 111.4), (0.07484, 0.3762, 111.4), (0.1468, 0.3544, 111.4), (0.2131, 0.319, 111.4), (0.2712, 0.2712, 111.4), (0.319, 0.2131, 111.4), (0.3544, 0.1468, 111.4), (0.3762, 0.07484, 111.4), (0.3836, 2.323e-07, 111.4), (0.3762, -0.07484, 111.4), (0.3544, -0.1468, 111.4), (0.319, -0.2131, 111.4), (0.2712, -0.2712, 111.4), (0.2131, -0.319, 111.4), (0.1468, -0.3544, 111.4), (0.07484, -0.3762, 111.4), (-7.631e-07, -0.3836, 111.4), (-0.07484, -0.3762, 111.4), (-0.1468, -0.3544, 111.4), (-0.2131, -0.319, 111.4), (-0.2712, -0.2712, 111.4), (-0.319, -0.2131, 111.4), (-0.3544, -0.1468, 111.4), (-0.3762, -0.07484, 111.4), (-0.3836, 5.738e-07, 111.4), (-0.3762, 0.07484, 111.4), (-0.3544, 0.1468, 111.4), (-0.319, 0.2131, 111.4), (-0.2712, 0.2712, 111.4), (-0.2131, 0.319, 111.4), (-0.1468, 0.3544, 111.4), (-0.07484, 0.3762, 111.4), (-6.729e-07, 0.3992, 112.5), (0.07788, 0.3915, 112.5), (0.1528, 0.3688, 112.5), (0.2218, 0.3319, 112.5), (0.2823, 0.2823, 112.5), (0.3319, 0.2218, 112.5), (0.3688, 0.1528, 112.5), (0.3915, 0.07788, 112.5), (0.3992, 2.288e-07, 112.5), (0.3915, -0.07788, 112.5), (0.3688, -0.1528, 112.5), (0.3319, -0.2218, 112.5), (0.2823, -0.2823, 112.5), (0.2218, -0.3319, 112.5), (0.1528, -0.3688, 112.5), (0.07788, -0.3915, 112.5), (-8.029e-07, -0.3992, 112.5), (-0.07788, -0.3915, 112.5), (-0.1528, -0.3688, 112.5), (-0.2218, -0.3319, 112.5), (-0.2823, -0.2823, 112.5), (-0.3319, -0.2218, 112.5), (-0.3688, -0.1528, 112.5), (-0.3915, -0.07788, 112.5), (-0.3992, 5.842e-07, 112.5), (-0.3915, 0.07788, 112.5), (-0.3688, 0.1528, 112.5), (-0.3319, 0.2218, 112.5), (-0.2823, 0.2823, 112.5), (-0.2218, 0.3319, 112.5), (-0.1528, 0.3688, 112.5), (-0.07788, 0.3915, 112.5), (-6.687e-07, 0.4137, 114.1), (0.0807, 0.4057, 114.1), (0.1583, 0.3822, 114.1), (0.2298, 0.344, 114.1), (0.2925, 0.2925, 114.1), (0.344, 0.2298, 114.1), (0.3822, 0.1583, 114.1), (0.4057, 0.0807, 114.1), (0.4137, 2.254e-07, 114.1), (0.4057, -0.0807, 114.1), (0.3822, -0.1583, 114.1), (0.344, -0.2298, 114.1), (0.2925, -0.2925, 114.1), (0.2298, -0.344, 114.1), (0.1583, -0.3822, 114.1), (0.0807, -0.4057, 114.1), (-8.035e-07, -0.4137, 114.1), (-0.0807, -0.4057, 114.1), (-0.1583, -0.3822, 114.1), (-0.2298, -0.344, 114.1), (-0.2925, -0.2925, 114.1), (-0.344, -0.2298, 114.1), (-0.3822, -0.1583, 114.1), (-0.4057, -0.0807, 114.1), (-0.4137, 5.937e-07, 114.1), (-0.4057, 0.0807, 114.1), (-0.3822, 0.1583, 114.1), (-0.344, 0.2298, 114.1), (-0.2925, 0.2925, 114.1), (-0.2298, 0.344, 114.1), (-0.1583, 0.3822, 114.1), (-0.0807, 0.4057, 114.1), (-7.262e-07, 0.4137, 115.9), (0.0807, 0.4057, 115.9), (0.1583, 0.3822, 115.9), (0.2298, 0.344, 115.9), (0.2925, 0.2925, 115.9), (0.344, 0.2298, 115.9), (0.3822, 0.1583, 115.9), (0.4057, 0.0807, 115.9), (0.4137, 2.254e-07, 115.9), (0.4057, -0.0807, 115.9), (0.3822, -0.1583, 115.9), (0.344, -0.2298, 115.9), (0.2925, -0.2925, 115.9), (0.2298, -0.344, 115.9), (0.1583, -0.3822, 115.9), (0.0807, -0.4057, 115.9), (-8.61e-07, -0.4137, 115.9), (-0.0807, -0.4057, 115.9), (-0.1583, -0.3822, 115.9), (-0.2298, -0.344, 115.9), (-0.2925, -0.2925, 115.9), (-0.344, -0.2298, 115.9), (-0.3822, -0.1583, 115.9), (-0.4057, -0.0807, 115.9), (-0.4137, 5.937e-07, 115.9), (-0.4057, 0.0807, 115.9), (-0.3822, 0.1583, 115.9), (-0.344, 0.2298, 115.9), (-0.2925, 0.2925, 115.9), (-0.2298, 0.344, 115.9), (-0.1583, 0.3822, 115.9), (-0.0807, 0.4057, 115.9), (-7.432e-07, 0.401, 117.4), (0.07823, 0.3933, 117.4), (0.1534, 0.3705, 117.4), (0.2228, 0.3334, 117.4), (0.2835, 0.2835, 117.4), (0.3334, 0.2228, 117.4), (0.3705, 0.1534, 117.4), (0.3933, 0.07823, 117.4), (0.401, 2.285e-07, 117.4), (0.3933, -0.07823, 117.4), (0.3705, -0.1534, 117.4), (0.3334, -0.2228, 117.4), (0.2835, -0.2835, 117.4), (0.2228, -0.3334, 117.4), (0.1534, -0.3705, 117.4), (0.07823, -0.3933, 117.4), (-8.738e-07, -0.401, 117.4), (-0.07823, -0.3933, 117.4), (-0.1534, -0.3705, 117.4), (-0.2228, -0.3334, 117.4), (-0.2835, -0.2835, 117.4), (-0.3334, -0.2228, 117.4), (-0.3705, -0.1534, 117.4), (-0.3933, -0.07823, 117.4), (-0.401, 5.854e-07, 117.4), (-0.3933, 0.07823, 117.4), (-0.3705, 0.1534, 117.4), (-0.3334, 0.2228, 117.4), (-0.2835, 0.2835, 117.4), (-0.2228, 0.3334, 117.4), (-0.1534, 0.3705, 117.4), (-0.07823, 0.3933, 117.4), (-7.816e-07, 0.3411, 119.5), (0.06655, 0.3346, 119.5), (0.1305, 0.3151, 119.5), (0.1895, 0.2836, 119.5), (0.2412, 0.2412, 119.5), (0.2836, 0.1895, 119.5), (0.3151, 0.1305, 119.5), (0.3346, 0.06655, 119.5), (0.3411, 2.437e-07, 119.5), (0.3346, -0.06655, 119.5), (0.3151, -0.1305, 119.5), (0.2836, -0.1895, 119.5), (0.2412, -0.2412, 119.5), (0.1895, -0.2836, 119.5), (0.1305, -0.3151, 119.5), (0.06655, -0.3346, 119.5), (-8.927e-07, -0.3411, 119.5), (-0.06655, -0.3346, 119.5), (-0.1305, -0.3151, 119.5), (-0.1895, -0.2836, 119.5), (-0.2412, -0.2412, 119.5), (-0.2836, -0.1895, 119.5), (-0.3151, -0.1305, 119.5), (-0.3346, -0.06655, 119.5), (-0.3411, 5.473e-07, 119.5), (-0.3346, 0.06655, 119.5), (-0.3151, 0.1305, 119.5), (-0.2836, 0.1895, 119.5), (-0.2412, 0.2412, 119.5), (-0.1895, 0.2836, 119.5), (-0.1305, 0.3151, 119.5), (-0.06655, 0.3346, 119.5), (-7.083e-07, 0.2141, 121.7), (0.04176, 0.21, 121.7), (0.08192, 0.1978, 121.7), (0.1189, 0.178, 121.7), (0.1514, 0.1514, 121.7), (0.178, 0.1189, 121.7), (0.1978, 0.08192, 121.7), (0.21, 0.04176, 121.7), (0.2141, 2.771e-07, 121.7), (0.21, -0.04176, 121.7), (0.1978, -0.08192, 121.7), (0.178, -0.1189, 121.7), (0.1514, -0.1514, 121.7), (0.1189, -0.178, 121.7), (0.08192, -0.1978, 121.7), (0.04176, -0.21, 121.7), (-7.781e-07, -0.2141, 121.7), (-0.04176, -0.21, 121.7), (-0.08192, -0.1978, 121.7), (-0.1189, -0.178, 121.7), (-0.1514, -0.1514, 121.7), (-0.178, -0.1189, 121.7), (-0.1978, -0.08192, 121.7), (-0.21, -0.04176, 121.7), (-0.2141, 4.677e-07, 121.7), (-0.21, 0.04176, 121.7), (-0.1978, 0.08192, 121.7), (-0.178, 0.1189, 121.7), (-0.1514, 0.1514, 121.7), (-0.1189, 0.178, 121.7), (-0.08192, 0.1978, 121.7), (-0.04176, 0.21, 121.7), (-6.524e-07, 0.1092, 122.4), (0.02129, 0.1071, 122.4), (0.04177, 0.1008, 122.4), (0.06064, 0.09076, 122.4), (0.07719, 0.07719, 122.4), (0.09076, 0.06065, 122.4), (0.1008, 0.04177, 122.4), (0.1071, 0.0213, 122.4), (0.1092, 3.015e-07, 122.4), (0.1071, -0.0213, 122.4), (0.1008, -0.04177, 122.4), (0.09076, -0.06064, 122.4), (0.07719, -0.07719, 122.4), (0.06064, -0.09076, 122.4), (0.04177, -0.1008, 122.4), (0.02129, -0.1071, 122.4), (-6.88e-07, -0.1092, 122.4), (-0.0213, -0.1071, 122.4), (-0.04177, -0.1008, 122.4), (-0.06065, -0.09076, 122.4), (-0.07719, -0.07719, 122.4), (-0.09076, -0.06064, 122.4), (-0.1008, -0.04177, 122.4), (-0.1071, -0.0213, 122.4), (-0.1092, 3.987e-07, 122.4), (-0.1071, 0.0213, 122.4), (-0.1008, 0.04177, 122.4), (-0.09076, 0.06065, 122.4), (-0.07719, 0.07719, 122.4), (-0.06065, 0.09076, 122.4), (-0.04177, 0.1008, 122.4), (-0.0213, 0.1071, 122.4)], [], [(0, 1, 3, 2), (2, 3, 5, 4), (4, 5, 7, 6), (6, 7, 9, 8), (8, 9, 11, 10), (10, 11, 13, 12), (12, 13, 15, 14), (14, 15, 17, 16), (16, 17, 19, 18), (18, 19, 21, 20), (20, 21, 23, 22), (22, 23, 25, 24), (24, 25, 27, 26), (26, 27, 29, 28), (28, 29, 31, 30), (30, 31, 33, 32), (32, 33, 35, 34), (34, 35, 37, 36), (36, 37, 39, 38), (38, 39, 41, 40), (40, 41, 43, 42), (42, 43, 45, 44), (44, 45, 47, 46), (46, 47, 49, 48), (48, 49, 51, 50), (50, 51, 53, 52), (52, 53, 55, 54), (54, 55, 57, 56), (56, 57, 59, 58), (58, 59, 61, 60), (51, 49, 88, 89), (62, 63, 1, 0), (60, 61, 63, 62), (0, 2, 4, 6, 8, 10, 12, 14, 16, 18, 20, 22, 24, 26, 28, 30, 32, 34, 36, 38, 40, 42, 44, 46, 48, 50, 52, 54, 56, 58, 60, 62), (70, 69, 101, 102), (7, 5, 66, 67), (25, 23, 75, 76), (43, 41, 84, 85), (61, 59, 93, 94), (17, 15, 71, 72), (35, 33, 80, 81), (53, 51, 89, 90), (9, 7, 67, 68), (27, 25, 76, 77), (45, 43, 85, 86), (63, 61, 94, 95), (19, 17, 72, 73), (37, 35, 81, 82), (55, 53, 90, 91), (11, 9, 68, 69), (29, 27, 77, 78), (47, 45, 86, 87), (3, 1, 64, 65), (1, 63, 95, 64), (21, 19, 73, 74), (39, 37, 82, 83), (57, 55, 91, 92), (13, 11, 69, 70), (31, 29, 78, 79), (49, 47, 87, 88), (5, 3, 65, 66), (23, 21, 74, 75), (41, 39, 83, 84), (59, 57, 92, 93), (15, 13, 70, 71), (33, 31, 79, 80), (105, 104, 136, 137), (84, 83, 115, 116), (71, 70, 102, 103), (85, 84, 116, 117), (72, 71, 103, 104), (86, 85, 117, 118), (73, 72, 104, 105), (87, 86, 118, 119), (74, 73, 105, 106), (88, 87, 119, 120), (75, 74, 106, 107), (89, 88, 120, 121), (76, 75, 107, 108), (90, 89, 121, 122), (77, 76, 108, 109), (91, 90, 122, 123), (78, 77, 109, 110), (65, 64, 96, 97), (92, 91, 123, 124), (79, 78, 110, 111), (66, 65, 97, 98), (93, 92, 124, 125), (80, 79, 111, 112), (67, 66, 98, 99), (94, 93, 125, 126), (81, 80, 112, 113), (68, 67, 99, 100), (95, 94, 126, 127), (82, 81, 113, 114), (69, 68, 100, 101), (64, 95, 127, 96), (83, 82, 114, 115), (140, 139, 171, 172), (119, 118, 150, 151), (106, 105, 137, 138), (120, 119, 151, 152), (107, 106, 138, 139), (121, 120, 152, 153), (108, 107, 139, 140), (122, 121, 153, 154), (109, 108, 140, 141), (123, 122, 154, 155), (110, 109, 141, 142), (97, 96, 128, 129), (124, 123, 155, 156), (111, 110, 142, 143), (98, 97, 129, 130), (125, 124, 156, 157), (112, 111, 143, 144), (99, 98, 130, 131), (126, 125, 157, 158), (113, 112, 144, 145), (100, 99, 131, 132), (127, 126, 158, 159), (114, 113, 145, 146), (101, 100, 132, 133), (96, 127, 159, 128), (115, 114, 146, 147), (102, 101, 133, 134), (116, 115, 147, 148), (103, 102, 134, 135), (117, 116, 148, 149), (104, 103, 135, 136), (118, 117, 149, 150), (175, 174, 206, 207), (154, 153, 185, 186), (141, 140, 172, 173), (155, 154, 186, 187), (142, 141, 173, 174), (129, 128, 160, 161), (156, 155, 187, 188), (143, 142, 174, 175), (130, 129, 161, 162), (157, 156, 188, 189), (144, 143, 175, 176), (131, 130, 162, 163), (158, 157, 189, 190), (145, 144, 176, 177), (132, 131, 163, 164), (159, 158, 190, 191), (146, 145, 177, 178), (133, 132, 164, 165), (128, 159, 191, 160), (147, 146, 178, 179), (134, 133, 165, 166), (148, 147, 179, 180), (135, 134, 166, 167), (149, 148, 180, 181), (136, 135, 167, 168), (150, 149, 181, 182), (137, 136, 168, 169), (151, 150, 182, 183), (138, 137, 169, 170), (152, 151, 183, 184), (139, 138, 170, 171), (153, 152, 184, 185), (210, 209, 241, 242), (162, 161, 193, 194), (189, 188, 220, 221), (176, 175, 207, 208), (163, 162, 194, 195), (190, 189, 221, 222), (177, 176, 208, 209), (164, 163, 195, 196), (191, 190, 222, 223), (178, 177, 209, 210), (165, 164, 196, 197), (160, 191, 223, 192), (179, 178, 210, 211), (166, 165, 197, 198), (180, 179, 211, 212), (167, 166, 198, 199), (181, 180, 212, 213), (168, 167, 199, 200), (182, 181, 213, 214), (169, 168, 200, 201), (183, 182, 214, 215), (170, 169, 201, 202), (184, 183, 215, 216), (171, 170, 202, 203), (185, 184, 216, 217), (172, 171, 203, 204), (186, 185, 217, 218), (173, 172, 204, 205), (187, 186, 218, 219), (174, 173, 205, 206), (161, 160, 192, 193), (188, 187, 219, 220), (245, 244, 276, 277), (197, 196, 228, 229), (192, 223, 255, 224), (211, 210, 242, 243), (198, 197, 229, 230), (212, 211, 243, 244), (199, 198, 230, 231), (213, 212, 244, 245), (200, 199, 231, 232), (214, 213, 245, 246), (201, 200, 232, 233), (215, 214, 246, 247), (202, 201, 233, 234), (216, 215, 247, 248), (203, 202, 234, 235), (217, 216, 248, 249), (204, 203, 235, 236), (218, 217, 249, 250), (205, 204, 236, 237), (219, 218, 250, 251), (206, 205, 237, 238), (193, 192, 224, 225), (220, 219, 251, 252), (207, 206, 238, 239), (194, 193, 225, 226), (221, 220, 252, 253), (208, 207, 239, 240), (195, 194, 226, 227), (222, 221, 253, 254), (209, 208, 240, 241), (196, 195, 227, 228), (223, 222, 254, 255), (280, 279, 311, 312), (232, 231, 263, 264), (246, 245, 277, 278), (233, 232, 264, 265), (247, 246, 278, 279), (234, 233, 265, 266), (248, 247, 279, 280), (235, 234, 266, 267), (249, 248, 280, 281), (236, 235, 267, 268), (250, 249, 281, 282), (237, 236, 268, 269), (251, 250, 282, 283), (238, 237, 269, 270), (225, 224, 256, 257), (252, 251, 283, 284), (239, 238, 270, 271), (226, 225, 257, 258), (253, 252, 284, 285), (240, 239, 271, 272), (227, 226, 258, 259), (254, 253, 285, 286), (241, 240, 272, 273), (228, 227, 259, 260), (255, 254, 286, 287), (242, 241, 273, 274), (229, 228, 260, 261), (224, 255, 287, 256), (243, 242, 274, 275), (230, 229, 261, 262), (244, 243, 275, 276), (231, 230, 262, 263), (315, 314, 346, 347), (267, 266, 298, 299), (281, 280, 312, 313), (268, 267, 299, 300), (282, 281, 313, 314), (269, 268, 300, 301), (283, 282, 314, 315), (270, 269, 301, 302), (257, 256, 288, 289), (284, 283, 315, 316), (271, 270, 302, 303), (258, 257, 289, 290), (285, 284, 316, 317), (272, 271, 303, 304), (259, 258, 290, 291), (286, 285, 317, 318), (273, 272, 304, 305), (260, 259, 291, 292), (287, 286, 318, 319), (274, 273, 305, 306), (261, 260, 292, 293), (256, 287, 319, 288), (275, 274, 306, 307), (262, 261, 293, 294), (276, 275, 307, 308), (263, 262, 294, 295), (277, 276, 308, 309), (264, 263, 295, 296), (278, 277, 309, 310), (265, 264, 296, 297), (279, 278, 310, 311), (266, 265, 297, 298), (323, 322, 354, 355), (302, 301, 333, 334), (289, 288, 320, 321), (316, 315, 347, 348), (303, 302, 334, 335), (290, 289, 321, 322), (317, 316, 348, 349), (304, 303, 335, 336), (291, 290, 322, 323), (318, 317, 349, 350), (305, 304, 336, 337), (292, 291, 323, 324), (319, 318, 350, 351), (306, 305, 337, 338), (293, 292, 324, 325), (288, 319, 351, 320), (307, 306, 338, 339), (294, 293, 325, 326), (308, 307, 339, 340), (295, 294, 326, 327), (309, 308, 340, 341), (296, 295, 327, 328), (310, 309, 341, 342), (297, 296, 328, 329), (311, 310, 342, 343), (298, 297, 329, 330), (312, 311, 343, 344), (299, 298, 330, 331), (313, 312, 344, 345), (300, 299, 331, 332), (314, 313, 345, 346), (301, 300, 332, 333), (358, 357, 389, 390), (350, 349, 381, 382), (337, 336, 368, 369), (324, 323, 355, 356), (351, 350, 382, 383), (338, 337, 369, 370), (325, 324, 356, 357), (320, 351, 383, 352), (339, 338, 370, 371), (326, 325, 357, 358), (340, 339, 371, 372), (327, 326, 358, 359), (341, 340, 372, 373), (328, 327, 359, 360), (342, 341, 373, 374), (329, 328, 360, 361), (343, 342, 374, 375), (330, 329, 361, 362), (344, 343, 375, 376), (331, 330, 362, 363), (345, 344, 376, 377), (332, 331, 363, 364), (346, 345, 377, 378), (333, 332, 364, 365), (347, 346, 378, 379), (334, 333, 365, 366), (321, 320, 352, 353), (348, 347, 379, 380), (335, 334, 366, 367), (322, 321, 353, 354), (349, 348, 380, 381), (336, 335, 367, 368), (393, 392, 424, 425), (372, 371, 403, 404), (359, 358, 390, 391), (373, 372, 404, 405), (360, 359, 391, 392), (374, 373, 405, 406), (361, 360, 392, 393), (375, 374, 406, 407), (362, 361, 393, 394), (376, 375, 407, 408), (363, 362, 394, 395), (377, 376, 408, 409), (364, 363, 395, 396), (378, 377, 409, 410), (365, 364, 396, 397), (379, 378, 410, 411), (366, 365, 397, 398), (353, 352, 384, 385), (380, 379, 411, 412), (367, 366, 398, 399), (354, 353, 385, 386), (381, 380, 412, 413), (368, 367, 399, 400), (355, 354, 386, 387), (382, 381, 413, 414), (369, 368, 400, 401), (356, 355, 387, 388), (383, 382, 414, 415), (370, 369, 401, 402), (357, 356, 388, 389), (352, 383, 415, 384), (371, 370, 402, 403), (428, 427, 459, 460), (407, 406, 438, 439), (394, 393, 425, 426), (408, 407, 439, 440), (395, 394, 426, 427), (409, 408, 440, 441), (396, 395, 427, 428), (410, 409, 441, 442), (397, 396, 428, 429), (411, 410, 442, 443), (398, 397, 429, 430), (385, 384, 416, 417), (412, 411, 443, 444), (399, 398, 430, 431), (386, 385, 417, 418), (413, 412, 444, 445), (400, 399, 431, 432), (387, 386, 418, 419), (414, 413, 445, 446), (401, 400, 432, 433), (388, 387, 419, 420), (415, 414, 446, 447), (402, 401, 433, 434), (389, 388, 420, 421), (384, 415, 447, 416), (403, 402, 434, 435), (390, 389, 421, 422), (404, 403, 435, 436), (391, 390, 422, 423), (405, 404, 436, 437), (392, 391, 423, 424), (406, 405, 437, 438), (463, 462, 494, 495), (442, 441, 473, 474), (429, 428, 460, 461), (443, 442, 474, 475), (430, 429, 461, 462), (417, 416, 448, 449), (444, 443, 475, 476), (431, 430, 462, 463), (418, 417, 449, 450), (445, 444, 476, 477), (432, 431, 463, 464), (419, 418, 450, 451), (446, 445, 477, 478), (433, 432, 464, 465), (420, 419, 451, 452), (447, 446, 478, 479), (434, 433, 465, 466), (421, 420, 452, 453), (416, 447, 479, 448), (435, 434, 466, 467), (422, 421, 453, 454), (436, 435, 467, 468), (423, 422, 454, 455), (437, 436, 468, 469), (424, 423, 455, 456), (438, 437, 469, 470), (425, 424, 456, 457), (439, 438, 470, 471), (426, 425, 457, 458), (440, 439, 471, 472), (427, 426, 458, 459), (441, 440, 472, 473), (498, 497, 529, 530), (450, 449, 481, 482), (477, 476, 508, 509), (464, 463, 495, 496), (451, 450, 482, 483), (478, 477, 509, 510), (465, 464, 496, 497), (452, 451, 483, 484), (479, 478, 510, 511), (466, 465, 497, 498), (453, 452, 484, 485), (448, 479, 511, 480), (467, 466, 498, 499), (454, 453, 485, 486), (468, 467, 499, 500), (455, 454, 486, 487), (469, 468, 500, 501), (456, 455, 487, 488), (470, 469, 501, 502), (457, 456, 488, 489), (471, 470, 502, 503), (458, 457, 489, 490), (472, 471, 503, 504), (459, 458, 490, 491), (473, 472, 504, 505), (460, 459, 491, 492), (474, 473, 505, 506), (461, 460, 492, 493), (475, 474, 506, 507), (462, 461, 493, 494), (449, 448, 480, 481), (476, 475, 507, 508), (533, 532, 564, 565), (485, 484, 516, 517), (480, 511, 543, 512), (499, 498, 530, 531), (486, 485, 517, 518), (500, 499, 531, 532), (487, 486, 518, 519), (501, 500, 532, 533), (488, 487, 519, 520), (502, 501, 533, 534), (489, 488, 520, 521), (503, 502, 534, 535), (490, 489, 521, 522), (504, 503, 535, 536), (491, 490, 522, 523), (505, 504, 536, 537), (492, 491, 523, 524), (506, 505, 537, 538), (493, 492, 524, 525), (507, 506, 538, 539), (494, 493, 525, 526), (481, 480, 512, 513), (508, 507, 539, 540), (495, 494, 526, 527), (482, 481, 513, 514), (509, 508, 540, 541), (496, 495, 527, 528), (483, 482, 514, 515), (510, 509, 541, 542), (497, 496, 528, 529), (484, 483, 515, 516), (511, 510, 542, 543), (568, 567, 599, 600), (520, 519, 551, 552), (534, 533, 565, 566), (521, 520, 552, 553), (535, 534, 566, 567), (522, 521, 553, 554), (536, 535, 567, 568), (523, 522, 554, 555), (537, 536, 568, 569), (524, 523, 555, 556), (538, 537, 569, 570), (525, 524, 556, 557), (539, 538, 570, 571), (526, 525, 557, 558), (513, 512, 544, 545), (540, 539, 571, 572), (527, 526, 558, 559), (514, 513, 545, 546), (541, 540, 572, 573), (528, 527, 559, 560), (515, 514, 546, 547), (542, 541, 573, 574), (529, 528, 560, 561), (516, 515, 547, 548), (543, 542, 574, 575), (530, 529, 561, 562), (517, 516, 548, 549), (512, 543, 575, 544), (531, 530, 562, 563), (518, 517, 549, 550), (532, 531, 563, 564), (519, 518, 550, 551), (603, 602, 634, 635), (555, 554, 586, 587), (569, 568, 600, 601), (556, 555, 587, 588), (570, 569, 601, 602), (557, 556, 588, 589), (571, 570, 602, 603), (558, 557, 589, 590), (545, 544, 576, 577), (572, 571, 603, 604), (559, 558, 590, 591), (546, 545, 577, 578), (573, 572, 604, 605), (560, 559, 591, 592), (547, 546, 578, 579), (574, 573, 605, 606), (561, 560, 592, 593), (548, 547, 579, 580), (575, 574, 606, 607), (562, 561, 593, 594), (549, 548, 580, 581), (544, 575, 607, 576), (563, 562, 594, 595), (550, 549, 581, 582), (564, 563, 595, 596), (551, 550, 582, 583), (565, 564, 596, 597), (552, 551, 583, 584), (566, 565, 597, 598), (553, 552, 584, 585), (567, 566, 598, 599), (554, 553, 585, 586), (638, 637, 669, 670), (590, 589, 621, 622), (577, 576, 608, 609), (604, 603, 635, 636), (591, 590, 622, 623), (578, 577, 609, 610), (605, 604, 636, 637), (592, 591, 623, 624), (579, 578, 610, 611), (606, 605, 637, 638), (593, 592, 624, 625), (580, 579, 611, 612), (607, 606, 638, 639), (594, 593, 625, 626), (581, 580, 612, 613), (576, 607, 639, 608), (595, 594, 626, 627), (582, 581, 613, 614), (596, 595, 627, 628), (583, 582, 614, 615), (597, 596, 628, 629), (584, 583, 615, 616), (598, 597, 629, 630), (585, 584, 616, 617), (599, 598, 630, 631), (586, 585, 617, 618), (600, 599, 631, 632), (587, 586, 618, 619), (601, 600, 632, 633), (588, 587, 619, 620), (602, 601, 633, 634), (589, 588, 620, 621), (660, 659, 691, 692), (625, 624, 656, 657), (612, 611, 643, 644), (639, 638, 670, 671), (626, 625, 657, 658), (613, 612, 644, 645), (608, 639, 671, 640), (627, 626, 658, 659), (614, 613, 645, 646), (628, 627, 659, 660), (615, 614, 646, 647), (629, 628, 660, 661), (616, 615, 647, 648), (630, 629, 661, 662), (617, 616, 648, 649), (631, 630, 662, 663), (618, 617, 649, 650), (632, 631, 663, 664), (619, 618, 650, 651), (633, 632, 664, 665), (620, 619, 651, 652), (634, 633, 665, 666), (621, 620, 652, 653), (635, 634, 666, 667), (622, 621, 653, 654), (609, 608, 640, 641), (636, 635, 667, 668), (623, 622, 654, 655), (610, 609, 641, 642), (637, 636, 668, 669), (624, 623, 655, 656), (611, 610, 642, 643), (695, 694, 726, 727), (647, 646, 678, 679), (661, 660, 692, 693), (648, 647, 679, 680), (662, 661, 693, 694), (649, 648, 680, 681), (663, 662, 694, 695), (650, 649, 681, 682), (664, 663, 695, 696), (651, 650, 682, 683), (665, 664, 696, 697), (652, 651, 683, 684), (666, 665, 697, 698), (653, 652, 684, 685), (667, 666, 698, 699), (654, 653, 685, 686), (641, 640, 672, 673), (668, 667, 699, 700), (655, 654, 686, 687), (642, 641, 673, 674), (669, 668, 700, 701), (656, 655, 687, 688), (643, 642, 674, 675), (670, 669, 701, 702), (657, 656, 688, 689), (644, 643, 675, 676), (671, 670, 702, 703), (658, 657, 689, 690), (645, 644, 676, 677), (640, 671, 703, 672), (659, 658, 690, 691), (646, 645, 677, 678), (730, 729, 761, 762), (682, 681, 713, 714), (696, 695, 727, 728), (683, 682, 714, 715), (697, 696, 728, 729), (684, 683, 715, 716), (698, 697, 729, 730), (685, 684, 716, 717), (699, 698, 730, 731), (686, 685, 717, 718), (673, 672, 704, 705), (700, 699, 731, 732), (687, 686, 718, 719), (674, 673, 705, 706), (701, 700, 732, 733), (688, 687, 719, 720), (675, 674, 706, 707), (702, 701, 733, 734), (689, 688, 720, 721), (676, 675, 707, 708), (703, 702, 734, 735), (690, 689, 721, 722), (677, 676, 708, 709), (672, 703, 735, 704), (691, 690, 722, 723), (678, 677, 709, 710), (692, 691, 723, 724), (679, 678, 710, 711), (693, 692, 724, 725), (680, 679, 711, 712), (694, 693, 725, 726), (681, 680, 712, 713), (738, 737, 769, 770), (717, 716, 748, 749), (731, 730, 762, 763), (718, 717, 749, 750), (705, 704, 736, 737), (732, 731, 763, 764), (719, 718, 750, 751), (706, 705, 737, 738), (733, 732, 764, 765), (720, 719, 751, 752), (707, 706, 738, 739), (734, 733, 765, 766), (721, 720, 752, 753), (708, 707, 739, 740), (735, 734, 766, 767), (722, 721, 753, 754), (709, 708, 740, 741), (704, 735, 767, 736), (723, 722, 754, 755), (710, 709, 741, 742), (724, 723, 755, 756), (711, 710, 742, 743), (725, 724, 756, 757), (712, 711, 743, 744), (726, 725, 757, 758), (713, 712, 744, 745), (727, 726, 758, 759), (714, 713, 745, 746), (728, 727, 759, 760), (715, 714, 746, 747), (729, 728, 760, 761), (716, 715, 747, 748), (773, 772, 804, 805), (765, 764, 796, 797), (752, 751, 783, 784), (739, 738, 770, 771), (766, 765, 797, 798), (753, 752, 784, 785), (740, 739, 771, 772), (767, 766, 798, 799), (754, 753, 785, 786), (741, 740, 772, 773), (736, 767, 799, 768), (755, 754, 786, 787), (742, 741, 773, 774), (756, 755, 787, 788), (743, 742, 774, 775), (757, 756, 788, 789), (744, 743, 775, 776), (758, 757, 789, 790), (745, 744, 776, 777), (759, 758, 790, 791), (746, 745, 777, 778), (760, 759, 791, 792), (747, 746, 778, 779), (761, 760, 792, 793), (748, 747, 779, 780), (762, 761, 793, 794), (749, 748, 780, 781), (763, 762, 794, 795), (750, 749, 781, 782), (737, 736, 768, 769), (764, 763, 795, 796), (751, 750, 782, 783), (808, 807, 839, 840), (768, 799, 831, 800), (787, 786, 818, 819), (774, 773, 805, 806), (788, 787, 819, 820), (775, 774, 806, 807), (789, 788, 820, 821), (776, 775, 807, 808), (790, 789, 821, 822), (777, 776, 808, 809), (791, 790, 822, 823), (778, 777, 809, 810), (792, 791, 823, 824), (779, 778, 810, 811), (793, 792, 824, 825), (780, 779, 811, 812), (794, 793, 825, 826), (781, 780, 812, 813), (795, 794, 826, 827), (782, 781, 813, 814), (769, 768, 800, 801), (796, 795, 827, 828), (783, 782, 814, 815), (770, 769, 801, 802), (797, 796, 828, 829), (784, 783, 815, 816), (771, 770, 802, 803), (798, 797, 829, 830), (785, 784, 816, 817), (772, 771, 803, 804), (799, 798, 830, 831), (786, 785, 817, 818), (857, 856, 888, 889), (822, 821, 853, 854), (809, 808, 840, 841), (823, 822, 854, 855), (810, 809, 841, 842), (824, 823, 855, 856), (811, 810, 842, 843), (825, 824, 856, 857), (812, 811, 843, 844), (826, 825, 857, 858), (813, 812, 844, 845), (827, 826, 858, 859), (814, 813, 845, 846), (801, 800, 832, 833), (828, 827, 859, 860), (815, 814, 846, 847), (802, 801, 833, 834), (829, 828, 860, 861), (816, 815, 847, 848), (803, 802, 834, 835), (830, 829, 861, 862), (817, 816, 848, 849), (804, 803, 835, 836), (831, 830, 862, 863), (818, 817, 849, 850), (805, 804, 836, 837), (800, 831, 863, 832), (819, 818, 850, 851), (806, 805, 837, 838), (820, 819, 851, 852), (807, 806, 838, 839), (821, 820, 852, 853), (865, 864, 896, 897), (844, 843, 875, 876), (858, 857, 889, 890), (845, 844, 876, 877), (859, 858, 890, 891), (846, 845, 877, 878), (860, 859, 891, 892), (847, 846, 878, 879), (833, 832, 864, 865), (861, 860, 892, 893), (848, 847, 879, 880), (834, 833, 865, 866), (862, 861, 893, 894), (849, 848, 880, 881), (835, 834, 866, 867), (863, 862, 894, 895), (836, 835, 867, 868), (850, 849, 881, 882), (832, 863, 895, 864), (837, 836, 868, 869), (851, 850, 882, 883), (838, 837, 869, 870), (852, 851, 883, 884), (839, 838, 870, 871), (853, 852, 884, 885), (840, 839, 871, 872), (854, 853, 885, 886), (841, 840, 872, 873), (855, 854, 886, 887), (842, 841, 873, 874), (856, 855, 887, 888), (843, 842, 874, 875), (900, 899, 931, 932), (892, 891, 923, 924), (879, 878, 910, 911), (866, 865, 897, 898), (893, 892, 924, 925), (880, 879, 911, 912), (867, 866, 898, 899), (894, 893, 925, 926), (881, 880, 912, 913), (868, 867, 899, 900), (895, 894, 926, 927), (882, 881, 913, 914), (869, 868, 900, 901), (864, 895, 927, 896), (883, 882, 914, 915), (870, 869, 901, 902), (884, 883, 915, 916), (871, 870, 902, 903), (885, 884, 916, 917), (872, 871, 903, 904), (886, 885, 917, 918), (873, 872, 904, 905), (887, 886, 918, 919), (874, 873, 905, 906), (888, 887, 919, 920), (875, 874, 906, 907), (889, 888, 920, 921), (876, 875, 907, 908), (890, 889, 921, 922), (877, 876, 908, 909), (891, 890, 922, 923), (878, 877, 909, 910), (935, 934, 966, 967), (927, 926, 958, 959), (914, 913, 945, 946), (901, 900, 932, 933), (896, 927, 959, 928), (915, 914, 946, 947), (902, 901, 933, 934), (916, 915, 947, 948), (903, 902, 934, 935), (917, 916, 948, 949), (904, 903, 935, 936), (918, 917, 949, 950), (905, 904, 936, 937), (919, 918, 950, 951), (906, 905, 937, 938), (920, 919, 951, 952), (907, 906, 938, 939), (921, 920, 952, 953), (908, 907, 939, 940), (922, 921, 953, 954), (909, 908, 940, 941), (923, 922, 954, 955), (910, 909, 941, 942), (897, 896, 928, 929), (924, 923, 955, 956), (911, 910, 942, 943), (898, 897, 929, 930), (925, 924, 956, 957), (912, 911, 943, 944), (899, 898, 930, 931), (926, 925, 957, 958), (913, 912, 944, 945), (970, 969, 1001, 1002), (949, 948, 980, 981), (936, 935, 967, 968), (950, 949, 981, 982), (937, 936, 968, 969), (951, 950, 982, 983), (938, 937, 969, 970), (952, 951, 983, 984), (939, 938, 970, 971), (953, 952, 984, 985), (940, 939, 971, 972), (954, 953, 985, 986), (941, 940, 972, 973), (955, 954, 986, 987), (942, 941, 973, 974), (929, 928, 960, 961), (956, 955, 987, 988), (943, 942, 974, 975), (930, 929, 961, 962), (957, 956, 988, 989), (944, 943, 975, 976), (931, 930, 962, 963), (958, 957, 989, 990), (945, 944, 976, 977), (932, 931, 963, 964), (959, 958, 990, 991), (946, 945, 977, 978), (933, 932, 964, 965), (928, 959, 991, 960), (947, 946, 978, 979), (934, 933, 965, 966), (948, 947, 979, 980), (1005, 1004, 1036, 1037), (984, 983, 1015, 1016), (971, 970, 1002, 1003), (985, 984, 1016, 1017), (972, 971, 1003, 1004), (986, 985, 1017, 1018), (973, 972, 1004, 1005), (987, 986, 1018, 1019), (974, 973, 1005, 1006), (961, 960, 992, 993), (988, 987, 1019, 1020), (975, 974, 1006, 1007), (962, 961, 993, 994), (989, 988, 1020, 1021), (976, 975, 1007, 1008), (963, 962, 994, 995), (990, 989, 1021, 1022), (977, 976, 1008, 1009), (964, 963, 995, 996), (991, 990, 1022, 1023), (978, 977, 1009, 1010), (965, 964, 996, 997), (960, 991, 1023, 992), (979, 978, 1010, 1011), (966, 965, 997, 998), (980, 979, 1011, 1012), (967, 966, 998, 999), (981, 980, 1012, 1013), (968, 967, 999, 1000), (982, 981, 1013, 1014), (969, 968, 1000, 1001), (983, 982, 1014, 1015), (1040, 1039, 1071, 1072), (1019, 1018, 1050, 1051), (1006, 1005, 1037, 1038), (993, 992, 1024, 1025), (1020, 1019, 1051, 1052), (1007, 1006, 1038, 1039), (994, 993, 1025, 1026), (1021, 1020, 1052, 1053), (1008, 1007, 1039, 1040), (995, 994, 1026, 1027), (1022, 1021, 1053, 1054), (1009, 1008, 1040, 1041), (996, 995, 1027, 1028), (1023, 1022, 1054, 1055), (1010, 1009, 1041, 1042), (997, 996, 1028, 1029), (992, 1023, 1055, 1024), (1011, 1010, 1042, 1043), (998, 997, 1029, 1030), (1012, 1011, 1043, 1044), (999, 998, 1030, 1031), (1013, 1012, 1044, 1045), (1000, 999, 1031, 1032), (1014, 1013, 1045, 1046), (1001, 1000, 1032, 1033), (1015, 1014, 1046, 1047), (1002, 1001, 1033, 1034), (1016, 1015, 1047, 1048), (1003, 1002, 1034, 1035), (1017, 1016, 1048, 1049), (1004, 1003, 1035, 1036), (1018, 1017, 1049, 1050), (1075, 1074, 1106, 1107), (1027, 1026, 1058, 1059), (1054, 1053, 1085, 1086), (1041, 1040, 1072, 1073), (1028, 1027, 1059, 1060), (1055, 1054, 1086, 1087), (1042, 1041, 1073, 1074), (1029, 1028, 1060, 1061), (1024, 1055, 1087, 1056), (1043, 1042, 1074, 1075), (1030, 1029, 1061, 1062), (1044, 1043, 1075, 1076), (1031, 1030, 1062, 1063), (1045, 1044, 1076, 1077), (1032, 1031, 1063, 1064), (1046, 1045, 1077, 1078), (1033, 1032, 1064, 1065), (1047, 1046, 1078, 1079), (1034, 1033, 1065, 1066), (1048, 1047, 1079, 1080), (1035, 1034, 1066, 1067), (1049, 1048, 1080, 1081), (1036, 1035, 1067, 1068), (1050, 1049, 1081, 1082), (1037, 1036, 1068, 1069), (1051, 1050, 1082, 1083), (1038, 1037, 1069, 1070), (1025, 1024, 1056, 1057), (1052, 1051, 1083, 1084), (1039, 1038, 1070, 1071), (1026, 1025, 1057, 1058), (1053, 1052, 1084, 1085), (1110, 1109, 1141, 1142), (1062, 1061, 1093, 1094), (1076, 1075, 1107, 1108), (1063, 1062, 1094, 1095), (1077, 1076, 1108, 1109), (1064, 1063, 1095, 1096), (1078, 1077, 1109, 1110), (1065, 1064, 1096, 1097), (1079, 1078, 1110, 1111), (1066, 1065, 1097, 1098), (1080, 1079, 1111, 1112), (1067, 1066, 1098, 1099), (1081, 1080, 1112, 1113), (1068, 1067, 1099, 1100), (1082, 1081, 1113, 1114), (1069, 1068, 1100, 1101), (1083, 1082, 1114, 1115), (1070, 1069, 1101, 1102), (1057, 1056, 1088, 1089), (1084, 1083, 1115, 1116), (1071, 1070, 1102, 1103), (1058, 1057, 1089, 1090), (1085, 1084, 1116, 1117), (1072, 1071, 1103, 1104), (1059, 1058, 1090, 1091), (1086, 1085, 1117, 1118), (1073, 1072, 1104, 1105), (1060, 1059, 1091, 1092), (1087, 1086, 1118, 1119), (1074, 1073, 1105, 1106), (1061, 1060, 1092, 1093), (1056, 1087, 1119, 1088), (1145, 1144, 1176, 1177), (1097, 1096, 1128, 1129), (1111, 1110, 1142, 1143), (1098, 1097, 1129, 1130), (1112, 1111, 1143, 1144), (1099, 1098, 1130, 1131), (1113, 1112, 1144, 1145), (1100, 1099, 1131, 1132), (1114, 1113, 1145, 1146), (1101, 1100, 1132, 1133), (1115, 1114, 1146, 1147), (1102, 1101, 1133, 1134), (1089, 1088, 1120, 1121), (1116, 1115, 1147, 1148), (1103, 1102, 1134, 1135), (1090, 1089, 1121, 1122), (1117, 1116, 1148, 1149), (1104, 1103, 1135, 1136), (1091, 1090, 1122, 1123), (1118, 1117, 1149, 1150), (1105, 1104, 1136, 1137), (1092, 1091, 1123, 1124), (1119, 1118, 1150, 1151), (1106, 1105, 1137, 1138), (1093, 1092, 1124, 1125), (1088, 1119, 1151, 1120), (1107, 1106, 1138, 1139), (1094, 1093, 1125, 1126), (1108, 1107, 1139, 1140), (1095, 1094, 1126, 1127), (1109, 1108, 1140, 1141), (1096, 1095, 1127, 1128), (1180, 1179, 1211, 1212), (1132, 1131, 1163, 1164), (1146, 1145, 1177, 1178), (1133, 1132, 1164, 1165), (1147, 1146, 1178, 1179), (1134, 1133, 1165, 1166), (1121, 1120, 1152, 1153), (1148, 1147, 1179, 1180), (1135, 1134, 1166, 1167), (1122, 1121, 1153, 1154), (1149, 1148, 1180, 1181), (1136, 1135, 1167, 1168), (1123, 1122, 1154, 1155), (1150, 1149, 1181, 1182), (1137, 1136, 1168, 1169), (1124, 1123, 1155, 1156), (1151, 1150, 1182, 1183), (1138, 1137, 1169, 1170), (1125, 1124, 1156, 1157), (1120, 1151, 1183, 1152), (1139, 1138, 1170, 1171), (1126, 1125, 1157, 1158), (1140, 1139, 1171, 1172), (1127, 1126, 1158, 1159), (1141, 1140, 1172, 1173), (1128, 1127, 1159, 1160), (1142, 1141, 1173, 1174), (1129, 1128, 1160, 1161), (1143, 1142, 1174, 1175), (1130, 1129, 1161, 1162), (1144, 1143, 1175, 1176), (1131, 1130, 1162, 1163), (1215, 1214, 1246, 1247), (1167, 1166, 1198, 1199), (1154, 1153, 1185, 1186), (1181, 1180, 1212, 1213), (1168, 1167, 1199, 1200), (1155, 1154, 1186, 1187), (1182, 1181, 1213, 1214), (1169, 1168, 1200, 1201), (1156, 1155, 1187, 1188), (1183, 1182, 1214, 1215), (1170, 1169, 1201, 1202), (1157, 1156, 1188, 1189), (1152, 1183, 1215, 1184), (1171, 1170, 1202, 1203), (1158, 1157, 1189, 1190), (1172, 1171, 1203, 1204), (1159, 1158, 1190, 1191), (1173, 1172, 1204, 1205), (1160, 1159, 1191, 1192), (1174, 1173, 1205, 1206), (1161, 1160, 1192, 1193), (1175, 1174, 1206, 1207), (1162, 1161, 1193, 1194), (1176, 1175, 1207, 1208), (1163, 1162, 1194, 1195), (1177, 1176, 1208, 1209), (1164, 1163, 1195, 1196), (1178, 1177, 1209, 1210), (1165, 1164, 1196, 1197), (1179, 1178, 1210, 1211), (1166, 1165, 1197, 1198), (1153, 1152, 1184, 1185), (1237, 1236, 1268, 1269), (1202, 1201, 1233, 1234), (1189, 1188, 1220, 1221), (1184, 1215, 1247, 1216), (1203, 1202, 1234, 1235), (1190, 1189, 1221, 1222), (1204, 1203, 1235, 1236), (1191, 1190, 1222, 1223), (1205, 1204, 1236, 1237), (1192, 1191, 1223, 1224), (1206, 1205, 1237, 1238), (1193, 1192, 1224, 1225), (1207, 1206, 1238, 1239), (1194, 1193, 1225, 1226), (1208, 1207, 1239, 1240), (1195, 1194, 1226, 1227), (1209, 1208, 1240, 1241), (1196, 1195, 1227, 1228), (1210, 1209, 1241, 1242), (1197, 1196, 1228, 1229), (1211, 1210, 1242, 1243), (1198, 1197, 1229, 1230), (1185, 1184, 1216, 1217), (1212, 1211, 1243, 1244), (1199, 1198, 1230, 1231), (1186, 1185, 1217, 1218), (1213, 1212, 1244, 1245), (1200, 1199, 1231, 1232), (1187, 1186, 1218, 1219), (1214, 1213, 1245, 1246), (1201, 1200, 1232, 1233), (1188, 1187, 1219, 1220), (1272, 1271, 1303, 1304), (1224, 1223, 1255, 1256), (1238, 1237, 1269, 1270), (1225, 1224, 1256, 1257), (1239, 1238, 1270, 1271), (1226, 1225, 1257, 1258), (1240, 1239, 1271, 1272), (1227, 1226, 1258, 1259), (1241, 1240, 1272, 1273), (1228, 1227, 1259, 1260), (1242, 1241, 1273, 1274), (1229, 1228, 1260, 1261), (1243, 1242, 1274, 1275), (1230, 1229, 1261, 1262), (1217, 1216, 1248, 1249), (1244, 1243, 1275, 1276), (1231, 1230, 1262, 1263), (1218, 1217, 1249, 1250), (1245, 1244, 1276, 1277), (1232, 1231, 1263, 1264), (1219, 1218, 1250, 1251), (1246, 1245, 1277, 1278), (1233, 1232, 1264, 1265), (1220, 1219, 1251, 1252), (1247, 1246, 1278, 1279), (1234, 1233, 1265, 1266), (1221, 1220, 1252, 1253), (1216, 1247, 1279, 1248), (1235, 1234, 1266, 1267), (1222, 1221, 1253, 1254), (1236, 1235, 1267, 1268), (1223, 1222, 1254, 1255), (1307, 1306, 1338, 1339), (1259, 1258, 1290, 1291), (1273, 1272, 1304, 1305), (1260, 1259, 1291, 1292), (1274, 1273, 1305, 1306), (1261, 1260, 1292, 1293), (1275, 1274, 1306, 1307), (1262, 1261, 1293, 1294), (1249, 1248, 1280, 1281), (1276, 1275, 1307, 1308), (1263, 1262, 1294, 1295), (1250, 1249, 1281, 1282), (1277, 1276, 1308, 1309), (1264, 1263, 1295, 1296), (1251, 1250, 1282, 1283), (1278, 1277, 1309, 1310), (1265, 1264, 1296, 1297), (1252, 1251, 1283, 1284), (1279, 1278, 1310, 1311), (1266, 1265, 1297, 1298), (1253, 1252, 1284, 1285), (1248, 1279, 1311, 1280), (1267, 1266, 1298, 1299), (1254, 1253, 1285, 1286), (1268, 1267, 1299, 1300), (1255, 1254, 1286, 1287), (1269, 1268, 1300, 1301), (1256, 1255, 1287, 1288), (1270, 1269, 1301, 1302), (1257, 1256, 1288, 1289), (1271, 1270, 1302, 1303), (1258, 1257, 1289, 1290), (1315, 1314, 1346, 1347), (1294, 1293, 1325, 1326), (1281, 1280, 1312, 1313), (1308, 1307, 1339, 1340), (1295, 1294, 1326, 1327), (1282, 1281, 1313, 1314), (1309, 1308, 1340, 1341), (1296, 1295, 1327, 1328), (1283, 1282, 1314, 1315), (1310, 1309, 1341, 1342), (1297, 1296, 1328, 1329), (1284, 1283, 1315, 1316), (1311, 1310, 1342, 1343), (1298, 1297, 1329, 1330), (1285, 1284, 1316, 1317), (1280, 1311, 1343, 1312), (1299, 1298, 1330, 1331), (1286, 1285, 1317, 1318), (1300, 1299, 1331, 1332), (1287, 1286, 1318, 1319), (1301, 1300, 1332, 1333), (1288, 1287, 1319, 1320), (1302, 1301, 1333, 1334), (1289, 1288, 1320, 1321), (1303, 1302, 1334, 1335), (1290, 1289, 1321, 1322), (1304, 1303, 1335, 1336), (1291, 1290, 1322, 1323), (1305, 1304, 1336, 1337), (1292, 1291, 1323, 1324), (1306, 1305, 1337, 1338), (1293, 1292, 1324, 1325), (1350, 1349, 1381, 1382), (1342, 1341, 1373, 1374), (1329, 1328, 1360, 1361), (1316, 1315, 1347, 1348), (1343, 1342, 1374, 1375), (1330, 1329, 1361, 1362), (1317, 1316, 1348, 1349), (1312, 1343, 1375, 1344), (1331, 1330, 1362, 1363), (1318, 1317, 1349, 1350), (1332, 1331, 1363, 1364), (1319, 1318, 1350, 1351), (1333, 1332, 1364, 1365), (1320, 1319, 1351, 1352), (1334, 1333, 1365, 1366), (1321, 1320, 1352, 1353), (1335, 1334, 1366, 1367), (1322, 1321, 1353, 1354), (1336, 1335, 1367, 1368), (1323, 1322, 1354, 1355), (1337, 1336, 1368, 1369), (1324, 1323, 1355, 1356), (1338, 1337, 1369, 1370), (1325, 1324, 1356, 1357), (1339, 1338, 1370, 1371), (1326, 1325, 1357, 1358), (1313, 1312, 1344, 1345), (1340, 1339, 1371, 1372), (1327, 1326, 1358, 1359), (1314, 1313, 1345, 1346), (1341, 1340, 1372, 1373), (1328, 1327, 1359, 1360), (1385, 1384, 1416, 1417), (1364, 1363, 1395, 1396), (1351, 1350, 1382, 1383), (1365, 1364, 1396, 1397), (1352, 1351, 1383, 1384), (1366, 1365, 1397, 1398), (1353, 1352, 1384, 1385), (1367, 1366, 1398, 1399), (1354, 1353, 1385, 1386), (1368, 1367, 1399, 1400), (1355, 1354, 1386, 1387), (1369, 1368, 1400, 1401), (1356, 1355, 1387, 1388), (1370, 1369, 1401, 1402), (1357, 1356, 1388, 1389), (1371, 1370, 1402, 1403), (1358, 1357, 1389, 1390), (1345, 1344, 1376, 1377), (1372, 1371, 1403, 1404), (1359, 1358, 1390, 1391), (1346, 1345, 1377, 1378), (1373, 1372, 1404, 1405), (1360, 1359, 1391, 1392), (1347, 1346, 1378, 1379), (1374, 1373, 1405, 1406), (1361, 1360, 1392, 1393), (1348, 1347, 1379, 1380), (1375, 1374, 1406, 1407), (1362, 1361, 1393, 1394), (1349, 1348, 1380, 1381), (1344, 1375, 1407, 1376), (1363, 1362, 1394, 1395), (1420, 1419, 1451, 1452), (1399, 1398, 1430, 1431), (1386, 1385, 1417, 1418), (1400, 1399, 1431, 1432), (1387, 1386, 1418, 1419), (1401, 1400, 1432, 1433), (1388, 1387, 1419, 1420), (1402, 1401, 1433, 1434), (1389, 1388, 1420, 1421), (1403, 1402, 1434, 1435), (1390, 1389, 1421, 1422), (1377, 1376, 1408, 1409), (1404, 1403, 1435, 1436), (1391, 1390, 1422, 1423), (1378, 1377, 1409, 1410), (1405, 1404, 1436, 1437), (1392, 1391, 1423, 1424), (1379, 1378, 1410, 1411), (1406, 1405, 1437, 1438), (1393, 1392, 1424, 1425), (1380, 1379, 1411, 1412), (1407, 1406, 1438, 1439), (1394, 1393, 1425, 1426), (1381, 1380, 1412, 1413), (1376, 1407, 1439, 1408), (1395, 1394, 1426, 1427), (1382, 1381, 1413, 1414), (1396, 1395, 1427, 1428), (1383, 1382, 1414, 1415), (1397, 1396, 1428, 1429), (1384, 1383, 1415, 1416), (1398, 1397, 1429, 1430), (1455, 1454, 1486, 1487), (1434, 1433, 1465, 1466), (1421, 1420, 1452, 1453), (1435, 1434, 1466, 1467), (1422, 1421, 1453, 1454), (1409, 1408, 1440, 1441), (1436, 1435, 1467, 1468), (1423, 1422, 1454, 1455), (1410, 1409, 1441, 1442), (1437, 1436, 1468, 1469), (1424, 1423, 1455, 1456), (1411, 1410, 1442, 1443), (1438, 1437, 1469, 1470), (1425, 1424, 1456, 1457), (1412, 1411, 1443, 1444), (1439, 1438, 1470, 1471), (1426, 1425, 1457, 1458), (1413, 1412, 1444, 1445), (1408, 1439, 1471, 1440), (1427, 1426, 1458, 1459), (1414, 1413, 1445, 1446), (1428, 1427, 1459, 1460), (1415, 1414, 1446, 1447), (1429, 1428, 1460, 1461), (1416, 1415, 1447, 1448), (1430, 1429, 1461, 1462), (1417, 1416, 1448, 1449), (1431, 1430, 1462, 1463), (1418, 1417, 1449, 1450), (1432, 1431, 1463, 1464), (1419, 1418, 1450, 1451), (1433, 1432, 1464, 1465), (1473, 1472, 1503, 1502, 1501, 1500, 1499, 1498, 1497, 1496, 1495, 1494, 1493, 1492, 1491, 1490, 1489, 1488, 1487, 1486, 1485, 1484, 1483, 1482, 1481, 1480, 1479, 1478, 1477, 1476, 1475, 1474), (1442, 1441, 1473, 1474), (1469, 1468, 1500, 1501), (1456, 1455, 1487, 1488), (1443, 1442, 1474, 1475), (1470, 1469, 1501, 1502), (1457, 1456, 1488, 1489), (1444, 1443, 1475, 1476), (1471, 1470, 1502, 1503), (1458, 1457, 1489, 1490), (1445, 1444, 1476, 1477), (1440, 1471, 1503, 1472), (1459, 1458, 1490, 1491), (1446, 1445, 1477, 1478), (1460, 1459, 1491, 1492), (1447, 1446, 1478, 1479), (1461, 1460, 1492, 1493), (1448, 1447, 1479, 1480), (1462, 1461, 1493, 1494), (1449, 1448, 1480, 1481), (1463, 1462, 1494, 1495), (1450, 1449, 1481, 1482), (1464, 1463, 1495, 1496), (1451, 1450, 1482, 1483), (1465, 1464, 1496, 1497), (1452, 1451, 1483, 1484), (1466, 1465, 1497, 1498), (1453, 1452, 1484, 1485), (1467, 1466, 1498, 1499), (1454, 1453, 1485, 1486), (1441, 1440, 1472, 1473), (1468, 1467, 1499, 1500)])
me_cylinder.use_remesh_preserve_volume = False
me_cylinder.use_remesh_preserve_attributes = False
me_cylinder.use_mirror_vertex_groups = False
me_cylinder.update()

# ---- objects
ob_cylinder = bpy.data.objects.new('Cylinder', me_cylinder)
ob_lamp = bpy.data.objects.new('Lamp', light_lamp)
ob_camera = bpy.data.objects.new('Camera', cam_camera)

# ---- transforms, parenting, visibility, modifiers, constraints
ob_cylinder.location = (-0.00698, 0.009669, 0.03014)
ob_cylinder.scale = (0.4407, 0.4407, 0.01677)
ob_cylinder.lineart.crease_threshold = 0.0
ob_lamp.location = (4.076, 1.005, 5.904)
ob_lamp.rotation_euler = (0.6503, 0.05522, 1.866)
ob_lamp.lock_rotations_4d = False
ob_lamp.empty_display_type = 'ARROWS'
ob_lamp.color = (0.0, 0.0, 0.0, 0.0)
ob_lamp.lineart.crease_threshold = 0.0
ob_camera.location = (7.481, -6.508, 5.344)
ob_camera.rotation_euler = (1.109, 0.01082, 0.8149)
ob_camera.lock_rotations_4d = False
ob_camera.empty_display_type = 'ARROWS'
ob_camera.color = (0.0, 0.0, 0.0, 0.0)
ob_camera.display_type = 'WIRE'
ob_camera.lineart.crease_threshold = 0.0

# ---- collection membership
col_collection_1.objects.link(ob_cylinder)
col_collection_1.objects.link(ob_lamp)
col_collection_1.objects.link(ob_camera)

# ---- scene / render settings (as saved in the file)
scene.camera = ob_camera
scene.frame_start = 1; scene.frame_end = 250; scene.frame_set(1)
scene.render.engine = 'BLENDER_EEVEE_NEXT'
scene.render.resolution_percentage = 50
scene.render.dither_intensity = 0.0
scene.cycles.use_denoising = False
scene.cycles.samples = 10
scene.cycles.sampling_pattern = 'TABULATED_SOBOL'
scene.cycles.light_sampling_threshold = 0.0
scene.cycles.use_adaptive_sampling = False
scene.cycles.use_light_tree = False
scene.cycles.blur_glossy = 0.0
scene.cycles.pixel_filter_type = 'GAUSSIAN'
scene.cycles.sample_clamp_indirect = 0.0
scene.view_settings.view_transform = 'Standard'
bpy.context.view_layer.update()
